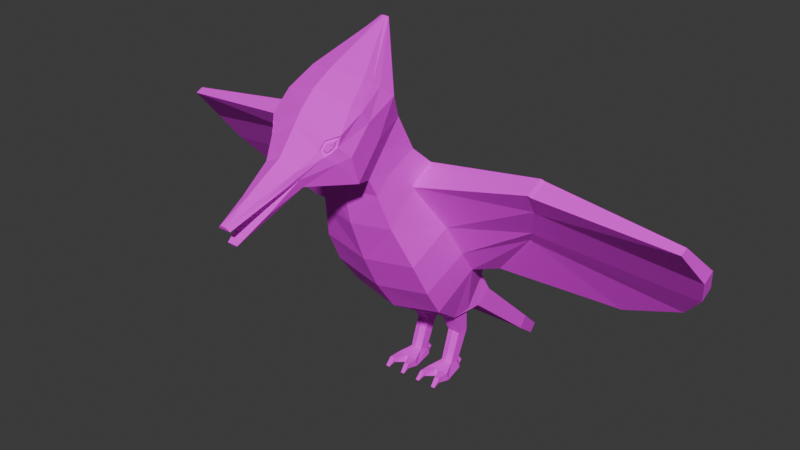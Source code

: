 # Source: woodpeckerAnimated.blend  (saved by Blender 4.2.66; exported with 4.5.12 LTS)
import bpy
from mathutils import Matrix  # noqa: F401  (used for matrix-valued properties, if any)

bpy.ops.wm.read_factory_settings(use_empty=True)
scene = bpy.context.scene
scene.name = 'Scene'

# ---- collections
col_collection = bpy.data.collections.new('Collection'); scene.collection.children.link(col_collection)

# ---- images (referenced by path relative to the original .blend; pixels are not part of the script)
import os
ASSET_DIR = os.environ.get("B2B_ASSET_DIR", "")  # directory of the original .blend (textures are referenced by path, not embedded)
HERE = os.path.dirname(os.path.abspath(__file__))  # packed textures are extracted next to this script under _unpacked/

def load_image(name, relpath, width, height, colorspace="sRGB"):
    """Load a texture the original file referenced (path relative to the .blend, or extracted next to this script)."""
    p = next((c for c in (os.path.join(HERE, relpath), os.path.join(ASSET_DIR, relpath)) if relpath and os.path.exists(c)), "")
    if p:
        img = bpy.data.images.load(p, check_existing=True)
        img.name = name
    else:  # same state as the original file: an image datablock whose file is absent (Cycles renders it pink)
        img = bpy.data.images.new(name, width, height)
        img.source = "FILE"
        img.filepath = "//" + (relpath or name)
    img.colorspace_settings.name = colorspace
    return img
img_woodpecker_base_color = load_image('Woodpecker Base Color', 'Woodpecker Base Color.png', 1024, 1024, 'sRGB')

# ---- materials (node trees are filled in below, after node groups)
mat_woodpecker = bpy.data.materials.new('Woodpecker')

# ---- material node trees
mat_woodpecker.use_nodes = True; mat_woodpecker.node_tree.nodes.clear()
_N = mat_woodpecker.node_tree.nodes; _L = mat_woodpecker.node_tree.links
n0 = _N.new('ShaderNodeBsdfPrincipled'); n0.name = 'Principled BSDF'; n0.location = (10, 300)
n0.inputs[2].default_value = 1.0
n1 = _N.new('ShaderNodeOutputMaterial'); n1.name = 'Material Output'; n1.location = (300, 300)
n2 = _N.new('ShaderNodeTexImage'); n2.name = 'Image Texture'; n2.location = (-280, 271)
n2.image = img_woodpecker_base_color
_L.new(n0.outputs[0], n1.inputs[0])
_L.new(n2.outputs[0], n0.inputs[0])
n1.is_active_output = True

# ---- world
world_world = bpy.data.worlds.new('World'); scene.world = world_world
world_world.use_nodes = True; world_world.node_tree.nodes.clear()
_N = world_world.node_tree.nodes; _L = world_world.node_tree.links
n0 = _N.new('ShaderNodeOutputWorld'); n0.name = 'World Output'; n0.location = (300, 300)
n1 = _N.new('ShaderNodeBackground'); n1.name = 'Background'; n1.location = (10, 300)
n1.inputs[0].default_value = (0.05088, 0.05088, 0.05088, 1.0)
_L.new(n1.outputs[0], n0.inputs[0])
n0.is_active_output = True
world_world.color = (0.05088, 0.05088, 0.05088)
world_world.sun_shadow_jitter_overblur = 0.0

# ---- meshes
me_cube_001 = bpy.data.meshes.new('Cube.001')
me_cube_001.from_pydata([(0.2695, 0.1234, 0.004124), (0.272, 0.3278, -0.06117), (0.5059, 0.1221, 0.007984), (0.5075, 0.3169, -0.05285), (0.6009, 0.4419, 1.326), (0.1786, 0.02084, 1.326), (0.3756, 0.08931, 0.01253), (0.1779, 0.4419, 1.326), (0.6005, 0.02052, 1.326), (0.6121, -0.1626, -0.04957), (0.4154, -0.1626, -0.04957), (0.5411, 0.3489, -0.2004), (0.6273, -0.1301, -0.2143), (0.2462, 0.3519, -0.2117), (0.348, -0.1626, -0.04957), (0.169, -0.1626, -0.04957), (0.1612, -0.1416, -0.2126), (0.3817, -0.156, -0.2124), (0.2599, 0.3327, 0.6087), (0.2613, 0.5886, 0.5831), (0.5165, 0.5889, 0.5813), (0.3805, 0.3131, 0.6271), (0.5172, 0.3326, 0.6087), (0.5115, -0.4201, -0.0408), (0.617, -0.4201, -0.0408), (0.1558, -0.4199, -0.0408), (0.2518, -0.4199, -0.0408), (0.1558, -0.4199, -0.1285), (0.617, -0.4201, -0.1285), (0.5115, -0.4201, -0.1285), (0.2518, -0.4199, -0.1285), (0.5327, -0.5624, -0.1799), (0.2289, -0.5623, -0.1799), (0.1508, -0.56, -0.1782), (0.6156, -0.5602, -0.1782), (0.3292, 0.364, -0.05269), (0.4379, 0.4244, -0.07773), (0.2651, 0.3681, -0.1393), (0.475, 0.4412, -0.1598), (0.2952, 0.4194, -0.175), (0.3925, 0.5326, -0.0951), (0.3225, 0.5302, -0.1415), (0.4493, 0.5354, -0.1376), (0.3863, 0.5809, -0.1401), (0.3431, 0.5808, -0.1757), (0.4306, 0.5808, -0.174), (-0.2695, 0.1234, 0.004124), (-0.2733, 0.3274, -0.06258), (-0.5075, 0.1234, 0.004124), (-0.6009, 0.4419, 1.326), (-0.18, 0.02081, 1.326), (-0.3983, 0.08664, 0.01094), (-0.1773, 0.4419, 1.326), (-0.5041, 0.3161, -0.05683), (-0.6121, -0.1626, -0.04957), (-0.4154, -0.1626, -0.04957), (-0.5999, 0.02667, 1.326), (-0.2578, 0.3584, -0.1376), (-0.5188, 0.3624, -0.1991), (-0.6194, -0.1415, -0.2127), (-0.2446, 0.3552, -0.2119), (-0.348, -0.1626, -0.04957), (-0.169, -0.1626, -0.04957), (-0.1612, -0.1416, -0.2126), (-0.3817, -0.156, -0.2124), (-0.26, 0.3326, 0.6088), (-0.2607, 0.5889, 0.5813), (-0.393, 0.3116, 0.6261), (-0.5161, 0.5882, 0.585), (-0.5167, 0.336, 0.6012), (-0.5115, -0.4201, -0.0408), (-0.617, -0.4201, -0.0408), (-0.1558, -0.4199, -0.0408), (-0.2518, -0.4199, -0.0408), (-0.1558, -0.4199, -0.1285), (-0.617, -0.4201, -0.1285), (-0.5115, -0.4201, -0.1285), (-0.2518, -0.4199, -0.1285), (-0.5302, -0.5625, -0.1799), (-0.2289, -0.5623, -0.1799), (-0.1514, -0.56, -0.1782), (-0.6156, -0.5602, -0.1782), (-0.3359, 0.4218, -0.07684), (-0.4443, 0.3625, -0.05719), (-0.3047, 0.4559, -0.1534), (-0.5109, 0.3716, -0.1372), (-0.3865, 0.5331, -0.09554), (-0.3225, 0.5302, -0.1415), (-0.4487, 0.5366, -0.137), (-0.3863, 0.5809, -0.1401), (-0.3431, 0.5808, -0.1757), (-0.4306, 0.5808, -0.174), (0.936, 0.6326, 2.677), (0.936, -0.1416, 4.018), (0.9905, -1.702, 3.129), (0.6781, -0.04551, 1.207), (0.5836, -2.359, 4.905), (0.7566, -2.791, 5.044), (0.5454, -2.396, 6.658), (0.7354, -3.153, 5.986), (0.04472, -1.231, 7.279), (1.0, -0.7781, 3.551), (1.0, 0.03118, 2.35), (0.309, -3.59, 5.145), (-2.98e-08, -2.966, 6.531), (0.3244, -3.749, 5.463), (-2.98e-08, 3.056, -0.5856), (0.1797, -4.263, 4.797), (0.6662, -2.84, 6.356), (0.1585, -4.436, 5.156), (0.05593, -4.826, 4.512), (1.058, -0.3719, 2.88), (0.6671, 1.091, 1.347), (0.6679, 0.7332, 1.126), (0.6671, 2.33, -0.1841), (0.7579, -2.305, 5.623), (0.5225, 2.986, -0.6724), (0.5836, -1.983, 5.351), (0.6067, -1.809, 4.884), (0.6671, 0.4046, 1.194), (0.7211, -1.392, 4.473), (1.045, -1.367, 2.47), (0.9905, -0.9422, 1.873), (0.6832, -0.8487, 4.75), (0.753, -2.0, 3.905), (0.6375, 0.8706, 1.751), (0.5834, -1.217, 5.095), (0.6215, -2.2, 4.569), (0.5836, -1.606, 5.798), (0.7507, -1.911, 6.278), (0.03436, -1.267, 7.309), (0.6671, 2.508, 0.03761), (0.5225, 3.126, -0.4988), (0.9884, 0.2675, 3.442), (-2.98e-08, -1.058, 1.699), (-2.98e-08, -0.1246, 4.189), (-2.98e-08, -0.7597, 4.756), (-2.98e-08, -0.1024, 1.083), (-2.98e-08, -1.261, 5.319), (-2.98e-08, -1.606, 5.798), (-2.98e-08, -1.816, 6.202), (-2.98e-08, -2.588, 6.746), (-2.98e-08, -1.231, 7.279), (-2.98e-08, 0.7338, 1.125), (-2.98e-08, 2.33, -0.1841), (-2.98e-08, 2.986, -0.6724), (-2.98e-08, -1.511, 2.335), (-2.98e-08, -1.867, 3.037), (-2.98e-08, 0.6848, 2.851), (-2.98e-08, -2.185, 3.864), (-2.98e-08, 1.004, 1.661), (-2.98e-08, -2.33, 4.572), (-2.98e-08, -2.415, 4.871), (-2.98e-08, -2.793, 5.043), (-2.98e-08, -3.264, 6.253), (-2.98e-08, -3.565, 5.079), (-2.98e-08, -3.767, 5.617), (-2.98e-08, -4.268, 4.79), (-2.98e-08, -4.447, 5.227), (-2.98e-08, -4.829, 4.509), (-2.98e-08, -5.006, 4.907), (-2.98e-08, 1.091, 1.347), (-2.98e-08, 2.508, 0.03761), (-2.98e-08, 3.126, -0.4988), (-2.98e-08, 0.3318, 3.548), (0.7975, -2.991, 5.58), (0.3358, -3.691, 5.308), (0.2199, -4.399, 5.07), (-2.98e-08, -4.982, 4.845), (-2.98e-08, -1.271, 7.312), (0.6691, -2.153, 6.482), (0.08432, -1.251, 7.295), (0.1277, -4.982, 4.845), (0.7975, -2.572, 6.033), (0.5104, -3.426, 5.743), (-2.98e-08, -3.032, 5.055), (0.6712, -3.198, 5.503), (0.7063, -3.199, 5.794), (0.3501, -3.715, 5.371), (0.1928, -4.412, 5.095), (-2.98e-08, -4.994, 4.875), (0.06607, -5.004, 4.904), (0.7652, -2.702, 6.232), (0.6146, -2.271, 6.568), (0.5825, -3.386, 5.648), (0.5447, -3.326, 5.903), (-2.98e-08, -2.916, 5.049), (-2.98e-08, -3.407, 6.07), (0.7324, -3.098, 5.541), (0.6425, -3.278, 5.703), (0.6564, -3.193, 5.788), (0.6784, -3.159, 5.933), (0.5339, -3.29, 5.87), (0.5079, -3.366, 5.749), (0.5625, -3.336, 5.677), (0.6081, -3.253, 5.719), (0.6578, -3.259, 5.786), (0.6756, -3.233, 5.883), (0.5888, -3.312, 5.845), (0.5732, -3.357, 5.773), (0.606, -3.339, 5.73), (2.287, 0.3807, 3.683), (2.26, -0.01662, 3.421), (2.722, -0.6794, 4.36), (2.795, -1.023, 4.809), (2.431, -0.2308, 3.698), (2.485, 0.1806, 4.009), (2.8, -0.6478, 4.978), (1.312, 0.7017, 2.46), (1.333, 0.4558, 2.313), (2.354, 0.3962, 3.654), (2.327, -0.001112, 3.391), (2.763, -0.2626, 4.619), (2.789, -0.6639, 4.33), (2.861, -1.007, 4.779), (2.497, -0.2153, 3.669), (2.867, -0.6323, 4.948), (3.707, 1.023, 2.269), (3.721, 0.8364, 2.165), (4.97, 0.8672, 2.827), (4.955, 0.6489, 2.682), (5.588, 0.06718, 3.963), (5.574, -0.1606, 3.818), (5.436, -0.8428, 4.56), (5.414, 0.2269, 3.257), (5.437, 0.4539, 3.428), (5.438, -0.6831, 4.633), (0.1038, -4.843, 4.542), (-2.98e-08, -4.847, 4.537), (0.2265, -4.317, 4.885), (-0.936, 0.6326, 2.677), (-0.936, -0.1416, 4.018), (-0.9905, -1.702, 3.129), (-0.6781, -0.04551, 1.207), (-0.5836, -2.359, 4.905), (-0.7566, -2.791, 5.044), (-0.5454, -2.396, 6.658), (-0.7354, -3.153, 5.986), (-0.04472, -1.231, 7.279), (-1.0, -0.7781, 3.551), (-1.0, 0.03118, 2.35), (-0.309, -3.59, 5.145), (-0.3244, -3.749, 5.463), (-0.1797, -4.263, 4.797), (-0.6662, -2.84, 6.356), (-0.1585, -4.436, 5.156), (-0.05593, -4.826, 4.512), (-1.058, -0.3719, 2.88), (-0.6671, 1.091, 1.347), (-0.6679, 0.7332, 1.126), (-0.6671, 2.33, -0.1841), (-0.7579, -2.305, 5.623), (-0.5225, 2.986, -0.6724), (-0.5836, -1.983, 5.351), (-0.6067, -1.809, 4.884), (-0.6671, 0.4046, 1.194), (-0.7211, -1.392, 4.473), (-1.045, -1.367, 2.47), (-0.9905, -0.9422, 1.873), (-0.6832, -0.8487, 4.75), (-0.753, -2.0, 3.905), (-0.6375, 0.8706, 1.751), (-0.5834, -1.217, 5.095), (-0.6215, -2.2, 4.569), (-0.5836, -1.606, 5.798), (-0.7507, -1.911, 6.278), (-0.03436, -1.267, 7.309), (-0.6671, 2.508, 0.03761), (-0.5225, 3.126, -0.4988), (-0.9884, 0.2675, 3.442), (-0.7975, -2.991, 5.58), (-0.3358, -3.691, 5.308), (-0.2199, -4.399, 5.07), (-0.6691, -2.153, 6.482), (-0.08432, -1.251, 7.295), (-0.1277, -4.982, 4.845), (-0.7975, -2.572, 6.033), (-0.5104, -3.426, 5.743), (-0.6712, -3.198, 5.503), (-0.7063, -3.199, 5.794), (-0.3501, -3.715, 5.371), (-0.1928, -4.412, 5.095), (-0.06607, -5.004, 4.904), (-0.7652, -2.702, 6.232), (-0.6146, -2.271, 6.568), (-0.5825, -3.386, 5.648), (-0.5447, -3.326, 5.903), (-0.7324, -3.098, 5.541), (-0.6425, -3.278, 5.703), (-0.6564, -3.193, 5.788), (-0.6784, -3.159, 5.933), (-0.5339, -3.29, 5.87), (-0.5079, -3.366, 5.749), (-0.5625, -3.336, 5.677), (-0.6081, -3.253, 5.719), (-0.6578, -3.259, 5.786), (-0.6756, -3.233, 5.883), (-0.5888, -3.312, 5.845), (-0.5732, -3.357, 5.773), (-0.606, -3.339, 5.73), (-2.287, 0.3807, 3.683), (-2.26, -0.01662, 3.421), (-2.722, -0.6794, 4.36), (-2.795, -1.023, 4.809), (-2.431, -0.2308, 3.698), (-2.485, 0.1806, 4.009), (-2.8, -0.6478, 4.978), (-1.312, 0.7017, 2.46), (-1.333, 0.4558, 2.313), (-2.354, 0.3962, 3.654), (-2.327, -0.001112, 3.391), (-2.763, -0.2626, 4.619), (-2.789, -0.6639, 4.33), (-2.861, -1.007, 4.779), (-2.497, -0.2153, 3.669), (-2.867, -0.6323, 4.948), (-3.707, 1.023, 2.269), (-3.721, 0.8364, 2.165), (-4.97, 0.8672, 2.827), (-4.955, 0.6489, 2.682), (-5.588, 0.06718, 3.963), (-5.574, -0.1606, 3.818), (-5.436, -0.8428, 4.56), (-5.414, 0.2269, 3.257), (-5.437, 0.4539, 3.428), (-5.438, -0.6831, 4.633), (-0.1038, -4.843, 4.542), (-0.2265, -4.317, 4.885)], [], [(18, 7, 19), (7, 20, 19), (5, 18, 21), (37, 39, 13), (13, 12, 17), (22, 8, 21), (2, 11, 3), (1, 16, 0), (7, 8, 4), (4, 22, 20), (13, 38, 11), (1, 37, 13), (2, 12, 11), (14, 17, 10), (14, 30, 17), (9, 23, 24), (16, 15, 0), (6, 15, 14), (6, 9, 2), (18, 1, 0), (3, 22, 2), (19, 35, 1), (2, 21, 6), (21, 0, 6), (35, 20, 3), (27, 32, 33), (10, 29, 23), (15, 27, 25), (16, 30, 27), (12, 29, 17), (9, 28, 12), (15, 26, 14), (24, 31, 34), (26, 32, 30), (28, 31, 29), (24, 34, 28), (25, 32, 26), (39, 42, 38), (36, 40, 35), (35, 41, 37), (37, 41, 39), (11, 36, 3), (42, 43, 40), (41, 45, 42), (36, 42, 40), (45, 44, 43), (41, 43, 44), (65, 50, 67), (84, 57, 60), (50, 52, 56), (63, 47, 46), (56, 52, 49), (69, 49, 68), (65, 52, 50), (57, 82, 47), (53, 59, 48), (64, 61, 55), (77, 61, 64), (54, 70, 55), (62, 63, 46), (59, 54, 48), (51, 62, 46), (54, 51, 48), (47, 65, 46), (53, 69, 68), (83, 66, 47), (48, 67, 69), (46, 67, 51), (70, 78, 76), (74, 79, 77), (55, 76, 64), (62, 74, 63), (63, 77, 64), (76, 59, 64), (75, 54, 59), (73, 62, 61), (72, 80, 74), (71, 78, 70), (79, 73, 77), (78, 75, 76), (81, 71, 75), (79, 72, 73), (86, 83, 82), (85, 88, 58), (87, 82, 84), (83, 85, 53), (82, 83, 47), (89, 88, 86), (91, 87, 88), (83, 88, 85), (58, 87, 84), (90, 91, 89), (87, 89, 86), (7, 4, 20), (7, 5, 8), (8, 5, 21), (1, 13, 16), (4, 8, 22), (18, 5, 7), (11, 12, 13), (13, 39, 38), (35, 3, 36), (37, 1, 35), (13, 17, 16), (14, 26, 30), (9, 10, 23), (6, 14, 10), (12, 2, 9), (6, 0, 15), (6, 10, 9), (3, 20, 22), (2, 22, 21), (21, 18, 0), (35, 19, 20), (18, 19, 1), (23, 29, 31), (27, 30, 32), (10, 17, 29), (15, 16, 27), (16, 17, 30), (12, 28, 29), (9, 24, 28), (15, 25, 26), (25, 27, 33), (24, 23, 31), (28, 34, 31), (25, 33, 32), (39, 41, 42), (35, 40, 41), (11, 38, 36), (42, 45, 43), (41, 44, 45), (36, 38, 42), (41, 40, 43), (65, 66, 52), (68, 49, 52), (60, 64, 59), (69, 67, 56), (66, 68, 52), (85, 58, 53), (67, 50, 56), (63, 60, 47), (69, 56, 49), (60, 59, 58), (47, 60, 57), (57, 84, 82), (63, 64, 60), (53, 58, 59), (77, 73, 61), (54, 71, 70), (55, 61, 51), (51, 61, 62), (54, 55, 51), (83, 68, 66), (48, 51, 67), (46, 65, 67), (53, 48, 69), (83, 53, 68), (47, 66, 65), (74, 80, 79), (55, 70, 76), (62, 72, 74), (63, 74, 77), (76, 75, 59), (75, 71, 54), (73, 72, 62), (71, 81, 78), (78, 81, 75), (79, 80, 72), (88, 87, 58), (87, 86, 82), (60, 58, 84), (89, 91, 88), (91, 90, 87), (83, 86, 88), (87, 90, 89), (101, 205, 203), (120, 126, 118), (201, 208, 92), (102, 95, 119), (126, 117, 118), (128, 115, 117), (182, 98, 108), (108, 154, 99), (129, 171, 170), (101, 124, 94), (184, 105, 178), (125, 113, 112), (121, 101, 94), (105, 179, 178), (109, 181, 179), (118, 96, 127), (182, 99, 177), (113, 114, 131), (131, 116, 132), (106, 116, 145), (123, 204, 207), (122, 146, 134), (163, 132, 106), (112, 162, 161), (162, 132, 163), (150, 112, 161), (157, 110, 159), (180, 181, 160), (155, 107, 157), (141, 130, 169), (175, 103, 155), (96, 153, 152), (149, 127, 151), (151, 96, 152), (148, 125, 150), (147, 124, 149), (146, 94, 147), (120, 127, 124), (96, 115, 97), (102, 125, 92), (122, 111, 121), (148, 133, 92), (144, 116, 114), (143, 114, 113), (95, 143, 113), (158, 181, 109), (174, 156, 105), (105, 158, 109), (140, 100, 129), (108, 141, 104), (128, 140, 129), (138, 128, 126), (136, 126, 123), (134, 95, 122), (135, 123, 93), (164, 93, 133), (100, 169, 171), (110, 228, 159), (115, 165, 97), (107, 227, 110), (103, 229, 107), (176, 103, 97), (183, 171, 130), (129, 173, 115), (185, 187, 174), (186, 97, 175), (190, 197, 196), (189, 176, 188), (169, 130, 171), (168, 181, 180), (173, 177, 165), (179, 172, 167), (178, 167, 166), (184, 166, 176), (170, 182, 173), (177, 188, 165), (185, 191, 99), (153, 97, 186), (154, 185, 99), (189, 190, 195), (174, 194, 193), (177, 191, 190), (185, 193, 192), (189, 194, 184), (199, 200, 196), (192, 197, 191), (194, 199, 193), (195, 200, 194), (192, 199, 198), (205, 213, 203), (203, 214, 204), (120, 203, 204), (93, 206, 133), (111, 202, 205), (133, 201, 92), (123, 212, 93), (213, 224, 222), (212, 226, 221), (208, 218, 209), (213, 223, 214), (207, 214, 216), (202, 215, 205), (202, 209, 211), (92, 209, 102), (201, 206, 210), (217, 220, 218), (225, 222, 224), (222, 226, 223), (219, 224, 220), (210, 217, 208), (214, 226, 216), (215, 220, 224), (211, 218, 220), (206, 219, 210), (212, 225, 206), (239, 304, 247), (256, 262, 259), (307, 300, 230), (255, 249, 233), (240, 233, 258), (253, 262, 254), (251, 264, 253), (283, 236, 284), (154, 244, 237), (274, 265, 273), (260, 239, 232), (285, 242, 277), (261, 249, 255), (257, 239, 247), (281, 242, 280), (282, 245, 281), (234, 254, 263), (237, 283, 279), (267, 252, 250), (252, 106, 145), (259, 303, 256), (146, 258, 134), (268, 163, 106), (162, 248, 161), (162, 268, 267), (150, 248, 261), (157, 246, 243), (155, 243, 241), (141, 266, 236), (175, 241, 235), (153, 234, 152), (149, 263, 260), (151, 234, 263), (148, 261, 230), (147, 260, 232), (146, 232, 257), (263, 256, 260), (234, 251, 253), (261, 240, 230), (258, 247, 240), (248, 267, 249), (269, 148, 230), (252, 144, 250), (250, 143, 249), (233, 143, 137), (282, 158, 245), (277, 156, 187), (242, 158, 156), (238, 140, 265), (244, 141, 236), (264, 140, 139), (264, 138, 262), (262, 136, 259), (233, 134, 258), (259, 135, 231), (231, 164, 269), (238, 169, 142), (228, 246, 159), (270, 251, 235), (243, 326, 327), (241, 327, 271), (241, 278, 235), (284, 274, 273), (276, 265, 251), (289, 296, 290), (278, 288, 287), (236, 266, 284), (266, 169, 274), (168, 282, 275), (279, 276, 270), (275, 281, 272), (272, 280, 271), (271, 285, 278), (283, 273, 276), (287, 279, 270), (290, 286, 237), (286, 154, 237), (288, 289, 279), (277, 293, 285), (279, 290, 237), (286, 292, 277), (293, 288, 285), (298, 297, 295), (296, 291, 290), (298, 293, 292), (294, 295, 289), (299, 294, 293), (291, 298, 292), (312, 304, 302), (311, 315, 306), (313, 302, 303), (256, 302, 239), (305, 231, 269), (247, 301, 240), (300, 269, 230), (311, 259, 231), (312, 323, 314), (311, 325, 315), (317, 307, 308), (322, 312, 313), (306, 313, 303), (314, 301, 304), (301, 308, 240), (308, 230, 240), (319, 316, 317), (321, 324, 323), (321, 325, 320), (323, 318, 319), (316, 309, 307), (325, 313, 315), (314, 319, 310), (310, 317, 308), (318, 305, 309), (324, 311, 305), (101, 111, 205), (120, 123, 126), (201, 210, 208), (119, 95, 113), (102, 122, 95), (126, 128, 117), (128, 129, 115), (182, 183, 98), (108, 104, 154), (129, 100, 171), (101, 120, 124), (184, 174, 105), (125, 119, 113), (121, 111, 101), (105, 109, 179), (118, 117, 96), (182, 108, 99), (131, 114, 116), (106, 132, 116), (123, 120, 204), (122, 121, 146), (112, 131, 162), (162, 131, 132), (150, 125, 112), (157, 107, 110), (155, 103, 107), (141, 98, 130), (175, 97, 103), (96, 97, 153), (149, 124, 127), (151, 127, 96), (148, 92, 125), (147, 94, 124), (146, 121, 94), (120, 118, 127), (96, 117, 115), (102, 119, 125), (122, 102, 111), (112, 113, 131), (148, 164, 133), (144, 145, 116), (143, 144, 114), (95, 137, 143), (158, 160, 181), (174, 187, 156), (105, 156, 158), (140, 142, 100), (108, 98, 141), (128, 139, 140), (138, 139, 128), (136, 138, 126), (134, 137, 95), (135, 136, 123), (164, 135, 93), (100, 142, 169), (110, 227, 228), (115, 173, 165), (107, 229, 227), (103, 166, 229), (176, 166, 103), (183, 170, 171), (129, 170, 173), (188, 176, 97), (190, 191, 197), (189, 184, 176), (98, 183, 130), (168, 172, 181), (173, 182, 177), (179, 181, 172), (178, 179, 167), (184, 178, 166), (170, 183, 182), (177, 189, 188), (185, 192, 191), (154, 187, 185), (165, 188, 97), (189, 177, 190), (174, 184, 194), (177, 99, 191), (185, 174, 193), (189, 195, 194), (196, 197, 198), (198, 199, 196), (192, 198, 197), (194, 200, 199), (195, 190, 196), (195, 196, 200), (192, 193, 199), (205, 215, 213), (212, 207, 216), (203, 213, 214), (120, 101, 203), (93, 212, 206), (111, 102, 202), (133, 206, 201), (123, 207, 212), (213, 215, 224), (212, 216, 226), (208, 217, 218), (213, 222, 223), (207, 204, 214), (202, 211, 215), (202, 102, 209), (92, 208, 209), (217, 219, 220), (225, 221, 222), (222, 221, 226), (219, 225, 224), (210, 219, 217), (214, 223, 226), (215, 211, 220), (211, 209, 218), (206, 225, 219), (212, 221, 225), (239, 302, 304), (256, 254, 262), (307, 309, 300), (240, 255, 233), (253, 264, 262), (251, 265, 264), (283, 244, 236), (154, 104, 244), (274, 238, 265), (260, 256, 239), (285, 280, 242), (261, 248, 249), (257, 232, 239), (281, 245, 242), (234, 253, 254), (237, 244, 283), (249, 267, 250), (267, 268, 252), (252, 268, 106), (259, 306, 303), (146, 257, 258), (162, 267, 248), (162, 163, 268), (150, 161, 248), (157, 159, 246), (180, 160, 282), (155, 157, 243), (141, 169, 266), (175, 155, 241), (153, 235, 234), (149, 151, 263), (151, 152, 234), (148, 150, 261), (147, 149, 260), (146, 147, 232), (263, 254, 256), (234, 235, 251), (261, 255, 240), (258, 257, 247), (269, 164, 148), (252, 145, 144), (250, 144, 143), (233, 249, 143), (282, 160, 158), (277, 242, 156), (242, 245, 158), (238, 142, 140), (244, 104, 141), (264, 265, 140), (264, 139, 138), (262, 138, 136), (233, 137, 134), (259, 136, 135), (231, 135, 164), (238, 274, 169), (228, 326, 246), (270, 276, 251), (243, 246, 326), (241, 243, 327), (241, 271, 278), (284, 266, 274), (276, 273, 265), (235, 278, 287), (286, 277, 187), (186, 175, 235), (289, 295, 296), (278, 285, 288), (168, 180, 282), (279, 283, 276), (275, 282, 281), (272, 281, 280), (271, 280, 285), (283, 284, 273), (287, 288, 279), (290, 291, 286), (153, 186, 235), (286, 187, 154), (235, 287, 270), (288, 294, 289), (277, 292, 293), (279, 289, 290), (286, 291, 292), (293, 294, 288), (296, 295, 297), (295, 299, 298), (296, 297, 291), (298, 299, 293), (299, 295, 294), (291, 297, 298), (312, 314, 304), (313, 312, 302), (256, 303, 302), (305, 311, 231), (247, 304, 301), (300, 305, 269), (311, 306, 259), (312, 321, 323), (311, 320, 325), (317, 316, 307), (322, 321, 312), (306, 315, 313), (314, 310, 301), (301, 310, 308), (308, 307, 230), (300, 309, 305), (319, 318, 316), (321, 320, 324), (321, 322, 325), (323, 324, 318), (316, 318, 309), (325, 322, 313), (314, 323, 319), (310, 319, 317), (318, 324, 305), (324, 320, 311), (227, 229, 327, 326), (229, 166, 271, 327), (172, 275, 272, 167), (167, 272, 271, 166)])
_uv = me_cube_001.uv_layers.new(name='UVMap')
_uv.uv.foreach_set('vector', [0.8333, 0.7593, 0.8362, 0.7186, 0.8478, 0.7595, 0.6198, 0.7923, 0.6391, 0.8319, 0.6247, 0.8318, 0.5437, 0.7923, 0.5391, 0.8359, 0.5323, 0.8344, 0.8388, 0.8012, 0.8418, 0.8029, 0.8383, 0.8054, 0.551, 0.8027, 0.57, 0.8296, 0.556, 0.8296, 0.5245, 0.8359, 0.5199, 0.7923, 0.5323, 0.8344, 0.2822, 0.7562, 0.2685, 0.767, 0.271, 0.7588, 0.8361, 0.797, 0.8108, 0.8081, 0.8243, 0.7943, 0.4907, 0.8021, 0.4708, 0.7782, 0.4907, 0.7782, 0.2698, 0.6806, 0.2729, 0.7215, 0.2584, 0.7219, 0.551, 0.8027, 0.5644, 0.7982, 0.5676, 0.8042, 0.8361, 0.797, 0.8388, 0.8012, 0.8383, 0.8054, 0.2822, 0.7562, 0.2953, 0.7699, 0.2685, 0.767, 0.3327, 0.7577, 0.3308, 0.7656, 0.3289, 0.7577, 0.381, 0.817, 0.3866, 0.8027, 0.3902, 0.8182, 0.7357, 0.8262, 0.7413, 0.8381, 0.7354, 0.838, 0.8108, 0.8081, 0.8088, 0.799, 0.8243, 0.7943, 0.7492, 0.8125, 0.7608, 0.8264, 0.7507, 0.8263, 0.7492, 0.8125, 0.7357, 0.8262, 0.7419, 0.811, 0.8333, 0.7593, 0.8361, 0.797, 0.8243, 0.7943, 0.271, 0.7588, 0.2729, 0.7215, 0.2822, 0.7562, 0.6437, 0.7923, 0.6478, 0.8184, 0.6446, 0.8205, 0.7419, 0.811, 0.7491, 0.7827, 0.7492, 0.8125, 0.7491, 0.7827, 0.7552, 0.8112, 0.7492, 0.8125, 0.6478, 0.8184, 0.6581, 0.7923, 0.6579, 0.8208, 0.4873, 0.7313, 0.4917, 0.7397, 0.4873, 0.7397, 0.3289, 0.7619, 0.3233, 0.7475, 0.3282, 0.7471, 0.8088, 0.799, 0.7947, 0.8047, 0.7943, 0.7998, 0.3589, 0.8075, 0.3535, 0.7951, 0.3589, 0.795, 0.4028, 0.8088, 0.3902, 0.8015, 0.4028, 0.7949, 0.2978, 0.7608, 0.312, 0.7663, 0.2953, 0.7699, 0.7608, 0.8264, 0.756, 0.8382, 0.7507, 0.8263, 0.7354, 0.838, 0.74, 0.8491, 0.7354, 0.8489, 0.3817, 0.8023, 0.3902, 0.7949, 0.3866, 0.8027, 0.4933, 0.6166, 0.4888, 0.6253, 0.4873, 0.6168, 0.3124, 0.7614, 0.3197, 0.7697, 0.312, 0.7663, 0.7614, 0.8382, 0.7572, 0.8493, 0.756, 0.8382, 0.5541, 0.7987, 0.5634, 0.7927, 0.5644, 0.7982, 0.3225, 0.8033, 0.3201, 0.8076, 0.3162, 0.8005, 0.838, 0.7962, 0.8478, 0.8004, 0.8388, 0.8012, 0.8388, 0.8012, 0.8478, 0.8004, 0.8418, 0.8029, 0.2685, 0.767, 0.2649, 0.7597, 0.271, 0.7588, 0.3234, 0.8095, 0.3199, 0.8112, 0.3201, 0.8076, 0.3307, 0.7699, 0.3338, 0.776, 0.3307, 0.7771, 0.3225, 0.8033, 0.3234, 0.8095, 0.3201, 0.8076, 0.3225, 0.8127, 0.3175, 0.813, 0.3199, 0.8112, 0.3162, 0.8099, 0.3199, 0.8112, 0.3175, 0.813, 0.7664, 0.8259, 0.7616, 0.7823, 0.7739, 0.8243, 0.414, 0.8374, 0.4195, 0.837, 0.4193, 0.8412, 0.4708, 0.7544, 0.4907, 0.7542, 0.4711, 0.7781, 0.4471, 0.8436, 0.4216, 0.8329, 0.4334, 0.8301, 0.4711, 0.7781, 0.4907, 0.7542, 0.4907, 0.7782, 0.8339, 0.6705, 0.837, 0.6294, 0.8482, 0.6703, 0.4244, 0.7951, 0.4215, 0.7542, 0.4452, 0.7562, 0.4195, 0.837, 0.4163, 0.8333, 0.4216, 0.8329, 0.8356, 0.7076, 0.8108, 0.7186, 0.8245, 0.705, 0.3289, 0.7577, 0.3289, 0.7496, 0.3326, 0.7505, 0.6617, 0.8001, 0.6673, 0.8145, 0.6581, 0.8158, 0.5195, 0.8361, 0.5139, 0.848, 0.5084, 0.8362, 0.4491, 0.8345, 0.4471, 0.8436, 0.4334, 0.8301, 0.8108, 0.7186, 0.8089, 0.7095, 0.8245, 0.705, 0.5073, 0.8226, 0.4945, 0.8363, 0.5, 0.8211, 0.5195, 0.8361, 0.5073, 0.8226, 0.5135, 0.821, 0.4216, 0.8329, 0.4244, 0.7951, 0.4334, 0.8301, 0.8356, 0.7076, 0.8339, 0.6705, 0.8482, 0.6703, 0.3207, 0.7961, 0.3307, 0.7699, 0.3303, 0.798, 0.5135, 0.821, 0.5068, 0.7928, 0.5138, 0.7923, 0.5, 0.8211, 0.5068, 0.7928, 0.5073, 0.8226, 0.3725, 0.8023, 0.381, 0.7949, 0.3775, 0.8027, 0.4927, 0.7399, 0.4884, 0.7483, 0.4873, 0.7397, 0.3719, 0.817, 0.3775, 0.8027, 0.381, 0.8182, 0.4491, 0.8345, 0.4632, 0.8402, 0.4471, 0.8436, 0.3589, 0.8075, 0.3645, 0.7952, 0.3714, 0.8075, 0.3463, 0.8018, 0.3339, 0.8084, 0.3339, 0.795, 0.7948, 0.7151, 0.8089, 0.7095, 0.8108, 0.7186, 0.4992, 0.8481, 0.4945, 0.8363, 0.5046, 0.8362, 0.4636, 0.8353, 0.4708, 0.8437, 0.4632, 0.8402, 0.5199, 0.848, 0.515, 0.8591, 0.5139, 0.848, 0.6581, 0.7923, 0.6666, 0.7997, 0.6617, 0.8001, 0.4922, 0.7311, 0.4873, 0.7226, 0.4933, 0.7226, 0.7871, 0.7185, 0.7944, 0.7102, 0.7948, 0.7151, 0.498, 0.8592, 0.4938, 0.8482, 0.4992, 0.8481, 0.3297, 0.8056, 0.3263, 0.7985, 0.3325, 0.8011, 0.8391, 0.7119, 0.8482, 0.711, 0.8389, 0.7154, 0.4099, 0.8364, 0.4163, 0.8333, 0.414, 0.8374, 0.491, 0.7483, 0.4892, 0.7535, 0.4873, 0.7483, 0.3289, 0.7454, 0.3322, 0.7397, 0.3322, 0.7496, 0.3298, 0.8092, 0.3263, 0.8078, 0.3297, 0.8056, 0.3338, 0.7781, 0.3307, 0.7842, 0.3307, 0.7771, 0.8381, 0.7072, 0.8482, 0.711, 0.8391, 0.7119, 0.5743, 0.803, 0.5848, 0.7924, 0.586, 0.7964, 0.3323, 0.8108, 0.3274, 0.8109, 0.3298, 0.8092, 0.3334, 0.8075, 0.3298, 0.8092, 0.3297, 0.8056, 0.6198, 0.7923, 0.6437, 0.7923, 0.6391, 0.8319, 0.4907, 0.8021, 0.4709, 0.802, 0.4708, 0.7782, 0.5199, 0.7923, 0.5437, 0.7923, 0.5323, 0.8344, 0.8361, 0.797, 0.8383, 0.8054, 0.8108, 0.8081, 0.2698, 0.6806, 0.2935, 0.6825, 0.2729, 0.7215, 0.8333, 0.7593, 0.8125, 0.7207, 0.8362, 0.7186, 0.5676, 0.8042, 0.57, 0.8296, 0.551, 0.8027, 0.551, 0.8027, 0.5541, 0.7987, 0.5644, 0.7982, 0.3162, 0.8005, 0.3263, 0.7985, 0.3225, 0.8033, 0.4035, 0.7998, 0.4028, 0.7949, 0.4061, 0.7949, 0.551, 0.8027, 0.556, 0.8296, 0.5437, 0.8277, 0.381, 0.817, 0.3817, 0.8023, 0.3866, 0.8027, 0.7357, 0.8262, 0.7469, 0.8263, 0.7413, 0.8381, 0.7492, 0.8125, 0.7507, 0.8263, 0.7469, 0.8263, 0.2953, 0.7699, 0.2822, 0.7562, 0.2978, 0.7608, 0.7492, 0.8125, 0.7552, 0.8112, 0.7608, 0.8264, 0.7492, 0.8125, 0.7469, 0.8263, 0.7357, 0.8262, 0.271, 0.7588, 0.2584, 0.7219, 0.2729, 0.7215, 0.7419, 0.811, 0.7414, 0.7823, 0.7491, 0.7827, 0.7491, 0.7827, 0.756, 0.7825, 0.7552, 0.8112, 0.6478, 0.8184, 0.6437, 0.7923, 0.6581, 0.7923, 0.8333, 0.7593, 0.8478, 0.7595, 0.8361, 0.797, 0.3282, 0.7471, 0.3233, 0.7475, 0.3197, 0.7397, 0.4873, 0.7313, 0.4927, 0.7311, 0.4917, 0.7397, 0.3289, 0.7619, 0.3197, 0.7632, 0.3233, 0.7475, 0.8088, 0.799, 0.8108, 0.8081, 0.7947, 0.8047, 0.3589, 0.8075, 0.3465, 0.8073, 0.3535, 0.7951, 0.4935, 0.6035, 0.4933, 0.6166, 0.4873, 0.6168, 0.2978, 0.7608, 0.3124, 0.7614, 0.312, 0.7663, 0.7608, 0.8264, 0.7614, 0.8382, 0.756, 0.8382, 0.7943, 0.7998, 0.7947, 0.8047, 0.7871, 0.8082, 0.7354, 0.838, 0.7413, 0.8381, 0.74, 0.8491, 0.4933, 0.6166, 0.4935, 0.6249, 0.4888, 0.6253, 0.7614, 0.8382, 0.7616, 0.8491, 0.7572, 0.8493, 0.5541, 0.7987, 0.5563, 0.7923, 0.5634, 0.7927, 0.3162, 0.8005, 0.3201, 0.8076, 0.3162, 0.8099, 0.2685, 0.767, 0.2636, 0.7643, 0.2649, 0.7597, 0.3234, 0.8095, 0.3225, 0.8127, 0.3199, 0.8112, 0.3307, 0.7699, 0.3339, 0.771, 0.3338, 0.776, 0.2649, 0.7597, 0.2636, 0.7643, 0.2584, 0.7626, 0.3162, 0.8099, 0.3201, 0.8076, 0.3199, 0.8112, 0.4244, 0.7951, 0.4099, 0.7954, 0.4215, 0.7542, 0.6008, 0.8317, 0.5958, 0.7923, 0.6198, 0.7923, 0.5898, 0.8028, 0.5834, 0.8297, 0.57, 0.8297, 0.7809, 0.8262, 0.7739, 0.8243, 0.7854, 0.7823, 0.6152, 0.8319, 0.6008, 0.8317, 0.6198, 0.7923, 0.8391, 0.7119, 0.8389, 0.7154, 0.8356, 0.7076, 0.7739, 0.8243, 0.7616, 0.7823, 0.7854, 0.7823, 0.4471, 0.8436, 0.4193, 0.8412, 0.4216, 0.8329, 0.8339, 0.6705, 0.8137, 0.6312, 0.837, 0.6294, 0.5898, 0.8028, 0.57, 0.8297, 0.5743, 0.803, 0.4216, 0.8329, 0.4193, 0.8412, 0.4195, 0.837, 0.4195, 0.837, 0.414, 0.8374, 0.4163, 0.8333, 0.5958, 0.8282, 0.5834, 0.8297, 0.5898, 0.8028, 0.8356, 0.7076, 0.8389, 0.7154, 0.8108, 0.7186, 0.6617, 0.8001, 0.6666, 0.7997, 0.6673, 0.8145, 0.5195, 0.8361, 0.5199, 0.848, 0.5139, 0.848, 0.5084, 0.8362, 0.5046, 0.8362, 0.5073, 0.8226, 0.5073, 0.8226, 0.5046, 0.8362, 0.4945, 0.8363, 0.5195, 0.8361, 0.5084, 0.8362, 0.5073, 0.8226, 0.3207, 0.7961, 0.3162, 0.7699, 0.3307, 0.7699, 0.5135, 0.821, 0.5073, 0.8226, 0.5068, 0.7928, 0.5, 0.8211, 0.4993, 0.7924, 0.5068, 0.7928, 0.8356, 0.7076, 0.8245, 0.705, 0.8339, 0.6705, 0.3207, 0.7961, 0.3173, 0.7985, 0.3162, 0.7699, 0.4216, 0.8329, 0.4099, 0.7954, 0.4244, 0.7951, 0.4927, 0.7399, 0.4927, 0.7482, 0.4884, 0.7483, 0.3719, 0.817, 0.3725, 0.8023, 0.3775, 0.8027, 0.4491, 0.8345, 0.4636, 0.8353, 0.4632, 0.8402, 0.3589, 0.8075, 0.359, 0.795, 0.3645, 0.7952, 0.3463, 0.8018, 0.3465, 0.8078, 0.3339, 0.8084, 0.7948, 0.7151, 0.7944, 0.7102, 0.8089, 0.7095, 0.4992, 0.8481, 0.4938, 0.8482, 0.4945, 0.8363, 0.5199, 0.848, 0.5199, 0.8589, 0.515, 0.8591, 0.4922, 0.7311, 0.4874, 0.731, 0.4873, 0.7226, 0.498, 0.8592, 0.4936, 0.8591, 0.4938, 0.8482, 0.5777, 0.7923, 0.5848, 0.7924, 0.5743, 0.803, 0.3334, 0.8075, 0.3297, 0.8056, 0.3325, 0.8011, 0.5898, 0.8028, 0.5743, 0.803, 0.586, 0.7964, 0.3298, 0.8092, 0.3274, 0.8109, 0.3263, 0.8078, 0.3338, 0.7781, 0.3339, 0.783, 0.3307, 0.7842, 0.3263, 0.7985, 0.3297, 0.8056, 0.3263, 0.8078, 0.3334, 0.8075, 0.3323, 0.8108, 0.3298, 0.8092, 0.07825, 0.5486, 0.07887, 0.63, 0.03213, 0.6411, 0.8313, 0.137, 0.8056, 0.1111, 0.8406, 0.1051, 0.3162, 0.376, 0.2293, 0.3807, 0.2242, 0.3565, 0.8198, 0.2813, 0.8556, 0.3351, 0.8338, 0.3482, 0.8056, 0.1111, 0.8362, 0.07722, 0.8406, 0.1051, 0.8053, 0.06565, 0.8444, 0.0551, 0.8362, 0.07722, 0.847, 0.0141, 0.8204, 0.00135, 0.8505, 0.004071, 0.1849, 0.6192, 0.2165, 0.6501, 0.1753, 0.6441, 0.8068, 0.03373, 0.7468, 0.001171, 0.8132, 0.01686, 0.8263, 0.1997, 0.877, 0.1482, 0.8836, 0.1949, 0.8971, 0.0237, 0.9204, 0.02251, 0.9212, 0.02802, 0.7954, 0.3336, 0.8195, 0.3607, 0.7957, 0.3597, 0.8853, 0.2367, 0.8263, 0.1997, 0.8836, 0.1949, 0.9204, 0.02251, 0.9634, 0.02211, 0.9212, 0.02802, 0.9629, 0.01842, 0.998, 0.01501, 0.9634, 0.02211, 0.8406, 0.1051, 0.8671, 0.08878, 0.8686, 0.1098, 0.847, 0.0141, 0.8761, 0.01372, 0.8837, 0.02185, 0.8195, 0.3607, 0.7772, 0.4694, 0.7622, 0.4634, 0.7622, 0.4634, 0.7585, 0.5115, 0.7468, 0.5068, 0.3253, 0.7102, 0.3197, 0.7397, 0.3197, 0.7102, 0.4062, 0.7934, 0.3871, 0.6754, 0.4099, 0.6727, 0.6721, 0.7191, 0.728, 0.6795, 0.728, 0.7236, 0.3308, 0.7102, 0.3308, 0.7397, 0.3253, 0.7102, 0.1571, 0.397, 0.05298, 0.4399, 0.1318, 0.369, 0.05298, 0.4399, 0.0396, 0.4917, 0.0198, 0.4698, 0.1447, 0.3573, 0.1571, 0.397, 0.1318, 0.369, 0.8297, 0.594, 0.8328, 0.6292, 0.8297, 0.6294, 0.4892, 0.7154, 0.4875, 0.7191, 0.4873, 0.7154, 0.8297, 0.551, 0.8398, 0.5936, 0.8297, 0.594, 0.2269, 0.6041, 0.2425, 0.5258, 0.2444, 0.5263, 0.8298, 0.524, 0.8471, 0.5508, 0.8297, 0.551, 0.695, 0.5318, 0.7279, 0.5118, 0.728, 0.5316, 0.7279, 0.5864, 0.6929, 0.5526, 0.7279, 0.5484, 0.7279, 0.5484, 0.695, 0.5318, 0.728, 0.5316, 0.1935, 0.3129, 0.1752, 0.3784, 0.1447, 0.3573, 0.7279, 0.6353, 0.6854, 0.5902, 0.7279, 0.5864, 0.728, 0.6795, 0.672, 0.6362, 0.7279, 0.6353, 0.8313, 0.137, 0.8686, 0.1098, 0.877, 0.1482, 0.8671, 0.08878, 0.8444, 0.0551, 0.8843, 0.07017, 0.8198, 0.2813, 0.7954, 0.3336, 0.7812, 0.2817, 0.881, 0.2778, 0.8249, 0.2441, 0.8853, 0.2367, 0.1935, 0.3129, 0.2613, 0.3269, 0.2242, 0.3565, 0.2962, 0.6372, 0.2667, 0.6806, 0.2585, 0.6371, 0.2961, 0.5259, 0.2585, 0.6371, 0.2584, 0.5258, 0.1811, 0.8487, 0.2196, 0.8106, 0.2195, 0.8484, 0.1973, 0.7358, 0.1857, 0.7704, 0.1882, 0.7355, 0.1832, 0.6668, 0.207, 0.6927, 0.1882, 0.6925, 0.1882, 0.6925, 0.1973, 0.7358, 0.1882, 0.7355, 0.2615, 0.8124, 0.3162, 0.8145, 0.2584, 0.8548, 0.1849, 0.6192, 0.2269, 0.6041, 0.2215, 0.628, 0.3718, 0.1963, 0.3687, 0.1547, 0.402, 0.1818, 0.325, 0.1942, 0.3718, 0.1963, 0.3383, 0.2267, 0.2936, 0.2225, 0.3383, 0.2267, 0.3214, 0.2495, 0.728, 0.7236, 0.69, 0.7783, 0.6721, 0.7191, 0.259, 0.2536, 0.3214, 0.2495, 0.2889, 0.298, 0.226, 0.2834, 0.2889, 0.298, 0.2613, 0.3269, 0.7325, 0.8267, 0.7354, 0.8241, 0.7339, 0.8289, 0.493, 0.6708, 0.4912, 0.6676, 0.4931, 0.6676, 0.8444, 0.0551, 0.8793, 0.03825, 0.8843, 0.07017, 0.8398, 0.5936, 0.8355, 0.6294, 0.8328, 0.6292, 0.9214, 0.04255, 0.9644, 0.03513, 0.9643, 0.04094, 0.8918, 0.03615, 0.9214, 0.04255, 0.8843, 0.07017, 0.4927, 0.6035, 0.49, 0.5267, 0.4927, 0.5258, 0.8068, 0.03373, 0.8461, 0.02754, 0.8444, 0.0551, 0.1835, 0.6569, 0.2138, 0.6623, 0.1832, 0.6668, 0.8298, 0.5182, 0.8726, 0.5118, 0.8298, 0.524, 0.4725, 0.8078, 0.4783, 0.8071, 0.4743, 0.8111, 0.8902, 0.02407, 0.8918, 0.03615, 0.8857, 0.03717, 0.7354, 0.8241, 0.7351, 0.8261, 0.7339, 0.8289, 0.491, 0.7154, 0.4875, 0.7191, 0.4892, 0.7154, 0.8461, 0.02754, 0.8837, 0.02185, 0.8793, 0.03825, 0.9634, 0.02211, 0.9985, 0.01858, 0.9634, 0.02372, 0.9212, 0.02802, 0.9634, 0.02372, 0.9218, 0.03177, 0.8971, 0.0237, 0.9218, 0.03177, 0.8918, 0.03615, 0.8132, 0.01686, 0.847, 0.0141, 0.8461, 0.02754, 0.8837, 0.02185, 0.8857, 0.03717, 0.8793, 0.03825, 0.3308, 0.6921, 0.3336, 0.7, 0.3308, 0.7029, 0.8299, 0.5119, 0.8726, 0.5118, 0.8298, 0.5182, 0.2165, 0.6501, 0.1835, 0.6569, 0.1753, 0.6441, 0.4882, 0.7005, 0.4899, 0.6941, 0.4906, 0.6998, 0.8965, 0.01786, 0.8938, 0.02367, 0.8934, 0.01924, 0.4873, 0.6931, 0.4911, 0.6879, 0.4899, 0.6941, 0.8871, 0.0128, 0.8934, 0.01924, 0.8863, 0.01541, 0.4882, 0.7005, 0.4911, 0.7055, 0.4888, 0.7082, 0.4764, 0.8164, 0.4737, 0.8167, 0.4743, 0.8111, 0.4925, 0.6547, 0.4873, 0.6479, 0.4898, 0.6435, 0.3267, 0.7685, 0.3232, 0.7646, 0.3267, 0.7632, 0.4708, 0.8127, 0.4737, 0.8167, 0.4711, 0.818, 0.4925, 0.6547, 0.4873, 0.6588, 0.4889, 0.6546, 0.07887, 0.63, 0.03357, 0.6451, 0.03213, 0.6411, 0.03213, 0.6411, 0.001436, 0.6455, 3.814e-08, 0.6415, 0.0179, 0.5258, 0.03213, 0.6411, 3.814e-08, 0.6415, 0.2889, 0.298, 0.3397, 0.3698, 0.2613, 0.3269, 0.1219, 0.557, 0.09961, 0.6227, 0.07887, 0.63, 0.2613, 0.3269, 0.3162, 0.376, 0.2242, 0.3565, 0.3214, 0.2495, 0.3818, 0.3529, 0.2889, 0.298, 0.03357, 0.6451, 0.09425, 0.8014, 0.05497, 0.806, 0.3818, 0.3529, 0.4936, 0.456, 0.4584, 0.499, 0.4519, 0.733, 0.4645, 0.5973, 0.468, 0.7334, 0.03357, 0.6451, 3.015e-08, 0.7918, 0.001436, 0.6455, 0.4099, 0.6727, 0.3865, 0.6717, 0.4093, 0.6689, 0.09961, 0.6227, 0.08031, 0.6339, 0.07887, 0.63, 0.09961, 0.6227, 0.1722, 0.5784, 0.101, 0.6266, 0.4486, 0.7542, 0.468, 0.7334, 0.4873, 0.7542, 0.3162, 0.376, 0.3397, 0.3698, 0.3173, 0.3801, 0.4524, 0.597, 0.469, 0.528, 0.4645, 0.5973, 0.8495, 0.8142, 0.863, 0.7756, 0.8656, 0.8138, 0.863, 0.7756, 0.8578, 0.721, 0.8674, 0.7186, 0.8526, 0.8548, 0.8656, 0.8138, 0.8674, 0.8536, 0.3173, 0.3801, 0.3058, 0.4938, 0.2293, 0.3807, 0.3865, 0.6717, 0.3816, 0.5258, 0.4093, 0.6689, 0.08031, 0.6339, 0.1372, 0.7803, 0.09425, 0.8014, 0.101, 0.6266, 0.1753, 0.7145, 0.1372, 0.7803, 0.3397, 0.3698, 0.3767, 0.5258, 0.3173, 0.3801, 0.3818, 0.3529, 0.425, 0.5177, 0.3397, 0.3698, 0.5907, 0.5346, 0.5901, 0.6163, 0.547, 0.543, 0.6622, 0.1385, 0.688, 0.1123, 0.6966, 0.1397, 0.1298, 0.2706, 0.1428, 0.1842, 0.1532, 0.2781, 0.6598, 0.3492, 0.6741, 0.3616, 0.638, 0.3361, 0.6738, 0.2832, 0.638, 0.3361, 0.6126, 0.2798, 0.6574, 0.0785, 0.688, 0.1123, 0.653, 0.1064, 0.6492, 0.05686, 0.6883, 0.06693, 0.6574, 0.0785, 0.6465, 0.01595, 0.6732, 0.002663, 0.6769, 0.0108, 0.2165, 0.6501, 0.2584, 0.6358, 0.2564, 0.6623, 0.7468, 0.001292, 0.6867, 0.03549, 0.6804, 0.01845, 0.6166, 0.1498, 0.6672, 0.2018, 0.61, 0.197, 0.5965, 0.02512, 0.5732, 0.02332, 0.5971, 0.01912, 0.6982, 0.3346, 0.6741, 0.3616, 0.6598, 0.3492, 0.6082, 0.2388, 0.6672, 0.2018, 0.6686, 0.2462, 0.5303, 0.02262, 0.5732, 0.02332, 0.5724, 0.02888, 0.4957, 0.01525, 0.5307, 0.01886, 0.5303, 0.02262, 0.6265, 0.09007, 0.653, 0.1064, 0.625, 0.1111, 0.6174, 0.01552, 0.6465, 0.01595, 0.6099, 0.02357, 0.7314, 0.4641, 0.7351, 0.5118, 0.7165, 0.4701, 0.3197, 0.6807, 0.3253, 0.7102, 0.3197, 0.7102, 0.3376, 0.7934, 0.3566, 0.6755, 0.3719, 0.795, 0.728, 0.6795, 0.7841, 0.7189, 0.728, 0.7236, 0.3308, 0.6806, 0.3308, 0.7102, 0.3253, 0.7102, 0.05298, 0.4399, 0.1065, 0.3411, 0.1318, 0.369, 0.05298, 0.4399, -2.475e-08, 0.4479, 0.0277, 0.412, 0.1447, 0.3573, 0.1065, 0.3411, 0.1269, 0.3249, 0.8297, 0.594, 0.8265, 0.6292, 0.8195, 0.5936, 0.8297, 0.551, 0.8195, 0.5936, 0.8122, 0.5508, 0.2269, 0.6041, 0.2463, 0.5266, 0.2584, 0.6047, 0.8298, 0.524, 0.8122, 0.5508, 0.7871, 0.5118, 0.7279, 0.5118, 0.761, 0.5317, 0.728, 0.5316, 0.7279, 0.5864, 0.7631, 0.5525, 0.7705, 0.5901, 0.7279, 0.5484, 0.761, 0.5317, 0.7631, 0.5525, 0.1935, 0.3129, 0.1269, 0.3249, 0.1532, 0.2781, 0.7279, 0.6353, 0.7705, 0.5901, 0.784, 0.636, 0.728, 0.6795, 0.784, 0.636, 0.7871, 0.6775, 0.625, 0.1111, 0.6622, 0.1385, 0.6166, 0.1498, 0.6265, 0.09007, 0.6492, 0.05686, 0.6574, 0.0785, 0.6982, 0.3346, 0.6738, 0.2832, 0.7124, 0.2835, 0.6126, 0.2798, 0.6686, 0.2462, 0.6738, 0.2832, 0.6979, 0.3606, 0.7314, 0.4641, 0.6741, 0.3616, 0.1864, 0.244, 0.1935, 0.3129, 0.1532, 0.2781, 0.3257, 0.6806, 0.2962, 0.6372, 0.3339, 0.6372, 0.3339, 0.6372, 0.2961, 0.5259, 0.3339, 0.5259, 0.1811, 0.7721, 0.2196, 0.8106, 0.1753, 0.8104, 0.1929, 0.7721, 0.1973, 0.7358, 0.2056, 0.7394, 0.2395, 0.6795, 0.207, 0.6927, 0.2138, 0.6623, 0.224, 0.7005, 0.1973, 0.7358, 0.207, 0.6927, 0.3162, 0.8095, 0.2615, 0.8124, 0.2584, 0.7699, 0.2584, 0.6358, 0.2269, 0.6041, 0.2584, 0.6047, 0.3276, 0.1474, 0.3687, 0.1547, 0.3497, 0.1719, 0.3276, 0.1474, 0.325, 0.1942, 0.294, 0.1778, 0.294, 0.1778, 0.2936, 0.2225, 0.2696, 0.1922, 0.7666, 0.7782, 0.728, 0.7236, 0.7841, 0.7189, 0.2696, 0.1922, 0.259, 0.2536, 0.218, 0.2195, 0.218, 0.2195, 0.226, 0.2834, 0.1864, 0.244, 0.7325, 0.8216, 0.7354, 0.8241, 0.7325, 0.8241, 0.4912, 0.6676, 0.493, 0.6645, 0.4931, 0.6676, 0.6142, 0.04016, 0.6492, 0.05686, 0.6092, 0.07193, 0.5293, 0.04139, 0.4936, 0.03763, 0.5292, 0.03571, 0.5722, 0.04328, 0.5292, 0.03571, 0.5718, 0.03259, 0.5722, 0.04328, 0.6018, 0.03776, 0.6092, 0.07193, 0.6769, 0.0108, 0.7468, 0.001292, 0.6804, 0.01845, 0.6474, 0.02944, 0.6867, 0.03549, 0.6492, 0.05686, 0.485, 0.8077, 0.4792, 0.8071, 0.4787, 0.8021, 0.6018, 0.03776, 0.6034, 0.02563, 0.6078, 0.03893, 0.6732, 0.002663, 0.7464, -1.841e-08, 0.6769, 0.0108, 0.7351, 0.8222, 0.7354, 0.8241, 0.7339, 0.8194, 0.491, 0.7154, 0.4875, 0.7116, 0.491, 0.7082, 0.6099, 0.02357, 0.6474, 0.02944, 0.6142, 0.04016, 0.4952, 0.01897, 0.5303, 0.02262, 0.5302, 0.0243, 0.5302, 0.0243, 0.5724, 0.02888, 0.5718, 0.03259, 0.5718, 0.03259, 0.5965, 0.02512, 0.6018, 0.03776, 0.6465, 0.01595, 0.6804, 0.01845, 0.6474, 0.02944, 0.6078, 0.03893, 0.6099, 0.02357, 0.6142, 0.04016, 0.3308, 0.6889, 0.3336, 0.6809, 0.3336, 0.6918, 0.2435, 0.6705, 0.2165, 0.6501, 0.2564, 0.6623, 0.4902, 0.6773, 0.4885, 0.6709, 0.4911, 0.6699, 0.5971, 0.01912, 0.5997, 0.02504, 0.5965, 0.02512, 0.4911, 0.6699, 0.4873, 0.6647, 0.4896, 0.6617, 0.6064, 0.01414, 0.6002, 0.02049, 0.5971, 0.01912, 0.4873, 0.6823, 0.4902, 0.6773, 0.4896, 0.685, 0.4811, 0.8163, 0.4787, 0.8121, 0.4833, 0.811, 0.4925, 0.6296, 0.4873, 0.6365, 0.4899, 0.6253, 0.3232, 0.7646, 0.3197, 0.7685, 0.3197, 0.7632, 0.4866, 0.8125, 0.4833, 0.811, 0.485, 0.8077, 0.4838, 0.8165, 0.4866, 0.8125, 0.4864, 0.8178, 0.4873, 0.6365, 0.4925, 0.6406, 0.4899, 0.6435, 0.6354, 0.6314, 0.5901, 0.6163, 0.6368, 0.6274, 0.1724, 0.1213, 0.1886, 0.09882, 0.1925, 0.1003, 0.6675, 0.6318, 0.6368, 0.6274, 0.6689, 0.6278, 0.651, 0.5118, 0.6368, 0.6274, 0.5907, 0.5346, 0.1514, 0.1615, 0.218, 0.2195, 0.1864, 0.244, 0.547, 0.543, 0.5693, 0.609, 0.5093, 0.5441, 0.1428, 0.1842, 0.1864, 0.244, 0.1532, 0.2781, 0.1724, 0.1213, 0.2696, 0.1922, 0.218, 0.2195, 0.6354, 0.6314, 0.5747, 0.7878, 0.5886, 0.6202, 0.1724, 0.1213, 0.08145, -1.432e-08, 0.1886, 0.09882, 0.433, 0.5979, 0.4453, 0.7333, 0.4292, 0.7337, 0.6689, 0.7781, 0.6354, 0.6314, 0.6675, 0.6318, 0.3339, 0.6727, 0.3572, 0.6717, 0.3566, 0.6755, 0.5886, 0.6202, 0.5693, 0.609, 0.5901, 0.6163, 0.5693, 0.609, 0.4967, 0.5646, 0.5093, 0.5441, 0.4292, 0.7337, 0.4486, 0.7542, 0.4099, 0.7542, 0.4285, 0.528, 0.445, 0.5976, 0.433, 0.5979, 0.8716, 0.7759, 0.8851, 0.8141, 0.869, 0.8136, 0.8716, 0.7759, 0.877, 0.721, 0.8868, 0.7774, 0.869, 0.8136, 0.8821, 0.8535, 0.8674, 0.8521, 0.02488, 0.1829, 0.1389, 0.1827, 0.1298, 0.2706, 0.3622, 0.5258, 0.3572, 0.6717, 0.3345, 0.669, 0.5886, 0.6202, 0.5317, 0.7667, 0.5679, 0.6129, 0.5679, 0.6129, 0.4936, 0.7009, 0.4967, 0.5646, -7.722e-09, 0.1091, 0.1514, 0.1615, 0.1389, 0.1827, 0.01291, 0.06184, 0.1724, 0.1213, 0.1514, 0.1615, 0.07825, 0.5486, 0.1219, 0.557, 0.07887, 0.63, 0.8313, 0.137, 0.7969, 0.1383, 0.8056, 0.1111, 0.3162, 0.376, 0.3173, 0.3801, 0.2293, 0.3807, 0.8338, 0.3482, 0.8556, 0.3351, 0.8195, 0.3607, 0.8198, 0.2813, 0.881, 0.2778, 0.8556, 0.3351, 0.8056, 0.1111, 0.8053, 0.06565, 0.8362, 0.07722, 0.8053, 0.06565, 0.8068, 0.03373, 0.8444, 0.0551, 0.847, 0.0141, 0.8167, 0.009337, 0.8204, 0.00135, 0.1849, 0.6192, 0.2215, 0.628, 0.2165, 0.6501, 0.7069, 0.8672, 0.7325, 0.8267, 0.7339, 0.8289, 0.8263, 0.1997, 0.8313, 0.137, 0.877, 0.1482, 0.8971, 0.0237, 0.8965, 0.01786, 0.9204, 0.02251, 0.7954, 0.3336, 0.8338, 0.3482, 0.8195, 0.3607, 0.8853, 0.2367, 0.8249, 0.2441, 0.8263, 0.1997, 0.9204, 0.02251, 0.9629, 0.01842, 0.9634, 0.02211, 0.8406, 0.1051, 0.8362, 0.07722, 0.8671, 0.08878, 0.847, 0.0141, 0.8505, 0.004071, 0.8761, 0.01372, 0.7622, 0.4634, 0.7772, 0.4694, 0.7585, 0.5115, 0.3253, 0.7102, 0.3308, 0.7397, 0.3197, 0.7397, 0.4062, 0.7934, 0.3719, 0.7949, 0.3871, 0.6754, 0.6721, 0.7191, 0.6689, 0.6777, 0.728, 0.6795, 0.1571, 0.397, 0.07826, 0.4679, 0.05298, 0.4399, 0.05298, 0.4399, 0.07826, 0.4679, 0.0396, 0.4917, 0.1447, 0.3573, 0.1752, 0.3784, 0.1571, 0.397, 0.8297, 0.594, 0.8398, 0.5936, 0.8328, 0.6292, 0.8297, 0.551, 0.8471, 0.5508, 0.8398, 0.5936, 0.2269, 0.6041, 0.1982, 0.5911, 0.2425, 0.5258, 0.8298, 0.524, 0.8726, 0.5118, 0.8471, 0.5508, 0.695, 0.5318, 0.6851, 0.5119, 0.7279, 0.5118, 0.7279, 0.5864, 0.6854, 0.5902, 0.6929, 0.5526, 0.7279, 0.5484, 0.6929, 0.5526, 0.695, 0.5318, 0.1935, 0.3129, 0.2242, 0.3565, 0.1752, 0.3784, 0.7279, 0.6353, 0.672, 0.6362, 0.6854, 0.5902, 0.728, 0.6795, 0.6689, 0.6777, 0.672, 0.6362, 0.8313, 0.137, 0.8406, 0.1051, 0.8686, 0.1098, 0.8671, 0.08878, 0.8362, 0.07722, 0.8444, 0.0551, 0.8198, 0.2813, 0.8338, 0.3482, 0.7954, 0.3336, 0.881, 0.2778, 0.8198, 0.2813, 0.8249, 0.2441, 0.7957, 0.3597, 0.8195, 0.3607, 0.7622, 0.4634, 0.1935, 0.3129, 0.226, 0.2834, 0.2613, 0.3269, 0.2962, 0.6372, 0.2962, 0.6806, 0.2667, 0.6806, 0.2961, 0.5259, 0.2962, 0.6372, 0.2585, 0.6371, 0.1811, 0.8487, 0.1753, 0.8104, 0.2196, 0.8106, 0.1973, 0.7358, 0.1893, 0.7712, 0.1857, 0.7704, 0.1832, 0.6668, 0.2138, 0.6623, 0.207, 0.6927, 0.1882, 0.6925, 0.207, 0.6927, 0.1973, 0.7358, 0.2615, 0.8124, 0.3162, 0.812, 0.3162, 0.8145, 0.1849, 0.6192, 0.1982, 0.5911, 0.2269, 0.6041, 0.3718, 0.1963, 0.3497, 0.1719, 0.3687, 0.1547, 0.325, 0.1942, 0.3497, 0.1719, 0.3718, 0.1963, 0.2936, 0.2225, 0.325, 0.1942, 0.3383, 0.2267, 0.728, 0.7236, 0.7283, 0.7823, 0.69, 0.7783, 0.259, 0.2536, 0.2936, 0.2225, 0.3214, 0.2495, 0.226, 0.2834, 0.259, 0.2536, 0.2889, 0.298, 0.7325, 0.8267, 0.7325, 0.8241, 0.7354, 0.8241, 0.493, 0.6708, 0.4911, 0.6735, 0.4912, 0.6676, 0.8444, 0.0551, 0.8461, 0.02754, 0.8793, 0.03825, 0.9643, 0.04094, 0.9644, 0.03513, 1.0, 0.03733, 0.9214, 0.04255, 0.9218, 0.03177, 0.9644, 0.03513, 0.8918, 0.03615, 0.9218, 0.03177, 0.9214, 0.04255, 0.8167, 0.009337, 0.8132, 0.01686, 0.7468, 0.001171, 0.8068, 0.03373, 0.8132, 0.01686, 0.8461, 0.02754, 0.8857, 0.03717, 0.8918, 0.03615, 0.8843, 0.07017, 0.4725, 0.8078, 0.4787, 0.8021, 0.4783, 0.8071, 0.8902, 0.02407, 0.8971, 0.0237, 0.8918, 0.03615, 0.8204, 0.00135, 0.8167, 0.009337, 0.7473, -7.959e-09, 0.491, 0.7154, 0.491, 0.7226, 0.4875, 0.7191, 0.8461, 0.02754, 0.847, 0.0141, 0.8837, 0.02185, 0.9634, 0.02211, 0.998, 0.01501, 0.9985, 0.01858, 0.9212, 0.02802, 0.9634, 0.02211, 0.9634, 0.02372, 0.8971, 0.0237, 0.9212, 0.02802, 0.9218, 0.03177, 0.8132, 0.01686, 0.8167, 0.009337, 0.847, 0.0141, 0.8837, 0.02185, 0.8902, 0.02407, 0.8857, 0.03717, 0.3308, 0.6921, 0.3336, 0.6918, 0.3336, 0.7, 0.2165, 0.6501, 0.2138, 0.6623, 0.1835, 0.6569, 0.8793, 0.03825, 0.8857, 0.03717, 0.8843, 0.07017, 0.4882, 0.7005, 0.4873, 0.6931, 0.4899, 0.6941, 0.8965, 0.01786, 0.8971, 0.0237, 0.8938, 0.02367, 0.4873, 0.6931, 0.4888, 0.685, 0.4911, 0.6879, 0.8871, 0.0128, 0.8965, 0.01786, 0.8934, 0.01924, 0.4882, 0.7005, 0.4906, 0.6998, 0.4911, 0.7055, 0.4743, 0.8111, 0.4783, 0.8071, 0.4787, 0.8121, 0.4787, 0.8121, 0.4764, 0.8164, 0.4743, 0.8111, 0.4925, 0.6547, 0.4889, 0.6546, 0.4873, 0.6479, 0.3267, 0.7685, 0.3232, 0.7678, 0.3232, 0.7646, 0.4708, 0.8127, 0.4725, 0.8078, 0.4743, 0.8111, 0.4708, 0.8127, 0.4743, 0.8111, 0.4737, 0.8167, 0.4925, 0.6547, 0.4898, 0.6617, 0.4873, 0.6588, 0.07887, 0.63, 0.08031, 0.6339, 0.03357, 0.6451, 0.3818, 0.3529, 0.4048, 0.3352, 0.4059, 0.3392, 0.03213, 0.6411, 0.03357, 0.6451, 0.001436, 0.6455, 0.0179, 0.5258, 0.07825, 0.5486, 0.03213, 0.6411, 0.2889, 0.298, 0.3818, 0.3529, 0.3397, 0.3698, 0.1219, 0.557, 0.1596, 0.5581, 0.09961, 0.6227, 0.2613, 0.3269, 0.3397, 0.3698, 0.3162, 0.376, 0.3214, 0.2495, 0.4048, 0.3352, 0.3818, 0.3529, 0.03357, 0.6451, 0.08031, 0.6339, 0.09425, 0.8014, 0.3818, 0.3529, 0.4059, 0.3392, 0.4936, 0.456, 0.4519, 0.733, 0.4524, 0.597, 0.4645, 0.5973, 0.03357, 0.6451, 0.05497, 0.806, 3.015e-08, 0.7918, 0.4099, 0.6727, 0.3871, 0.6754, 0.3865, 0.6717, 0.09961, 0.6227, 0.101, 0.6266, 0.08031, 0.6339, 0.09961, 0.6227, 0.1596, 0.5581, 0.1722, 0.5784, 0.4486, 0.7542, 0.4519, 0.733, 0.468, 0.7334, 0.4524, 0.597, 0.4546, 0.5258, 0.469, 0.528, 0.8495, 0.8142, 0.8478, 0.7771, 0.863, 0.7756, 0.863, 0.7756, 0.8478, 0.7771, 0.8578, 0.721, 0.8526, 0.8548, 0.8495, 0.8142, 0.8656, 0.8138, 0.3173, 0.3801, 0.3767, 0.5258, 0.3058, 0.4938, 0.3865, 0.6717, 0.3719, 0.527, 0.3816, 0.5258, 0.08031, 0.6339, 0.101, 0.6266, 0.1372, 0.7803, 0.101, 0.6266, 0.1722, 0.5784, 0.1753, 0.7145, 0.3397, 0.3698, 0.425, 0.5177, 0.3767, 0.5258, 0.3818, 0.3529, 0.4584, 0.499, 0.425, 0.5177, 0.5907, 0.5346, 0.6368, 0.6274, 0.5901, 0.6163, 0.6622, 0.1385, 0.653, 0.1064, 0.688, 0.1123, 0.1298, 0.2706, 0.1389, 0.1827, 0.1428, 0.1842, 0.6738, 0.2832, 0.6598, 0.3492, 0.638, 0.3361, 0.6574, 0.0785, 0.6883, 0.06693, 0.688, 0.1123, 0.6492, 0.05686, 0.6867, 0.03549, 0.6883, 0.06693, 0.6465, 0.01595, 0.6431, 0.005701, 0.6732, 0.002663, 0.2165, 0.6501, 0.2215, 0.628, 0.2584, 0.6358, 0.7339, 0.8194, 0.7325, 0.8216, 0.7069, 0.7823, 0.6166, 0.1498, 0.6622, 0.1385, 0.6672, 0.2018, 0.5965, 0.02512, 0.5724, 0.02888, 0.5732, 0.02332, 0.6982, 0.3346, 0.6979, 0.3606, 0.6741, 0.3616, 0.6082, 0.2388, 0.61, 0.197, 0.6672, 0.2018, 0.5303, 0.02262, 0.5307, 0.01886, 0.5732, 0.02332, 0.6265, 0.09007, 0.6574, 0.0785, 0.653, 0.1064, 0.6174, 0.01552, 0.6431, 0.005701, 0.6465, 0.01595, 0.6741, 0.3616, 0.7314, 0.4641, 0.7165, 0.4701, 0.7314, 0.4641, 0.7468, 0.5071, 0.7351, 0.5118, 0.3197, 0.6807, 0.3308, 0.6806, 0.3253, 0.7102, 0.3376, 0.7934, 0.3339, 0.6727, 0.3566, 0.6755, 0.728, 0.6795, 0.7871, 0.6775, 0.7841, 0.7189, 0.05298, 0.4399, 0.0277, 0.412, 0.1065, 0.3411, 0.05298, 0.4399, 0.0198, 0.4698, -2.475e-08, 0.4479, 0.1447, 0.3573, 0.1318, 0.369, 0.1065, 0.3411, 0.8297, 0.594, 0.8297, 0.6294, 0.8265, 0.6292, 0.4892, 0.7154, 0.4873, 0.7154, 0.4875, 0.7116, 0.8297, 0.551, 0.8297, 0.594, 0.8195, 0.5936, 0.2269, 0.6041, 0.2444, 0.5263, 0.2463, 0.5266, 0.8298, 0.524, 0.8297, 0.551, 0.8122, 0.5508, 0.7279, 0.5118, 0.7706, 0.5118, 0.761, 0.5317, 0.7279, 0.5864, 0.7279, 0.5484, 0.7631, 0.5525, 0.7279, 0.5484, 0.728, 0.5316, 0.761, 0.5317, 0.1935, 0.3129, 0.1447, 0.3573, 0.1269, 0.3249, 0.7279, 0.6353, 0.7279, 0.5864, 0.7705, 0.5901, 0.728, 0.6795, 0.7279, 0.6353, 0.784, 0.636, 0.625, 0.1111, 0.653, 0.1064, 0.6622, 0.1385, 0.6265, 0.09007, 0.6092, 0.07193, 0.6492, 0.05686, 0.6982, 0.3346, 0.6598, 0.3492, 0.6738, 0.2832, 0.6126, 0.2798, 0.6082, 0.2388, 0.6686, 0.2462, 0.1864, 0.244, 0.226, 0.2834, 0.1935, 0.3129, 0.3257, 0.6806, 0.2962, 0.6806, 0.2962, 0.6372, 0.3339, 0.6372, 0.2962, 0.6372, 0.2961, 0.5259, 0.1811, 0.7721, 0.2196, 0.7729, 0.2196, 0.8106, 0.1929, 0.7721, 0.1893, 0.7712, 0.1973, 0.7358, 0.2395, 0.6795, 0.224, 0.7005, 0.207, 0.6927, 0.224, 0.7005, 0.2056, 0.7394, 0.1973, 0.7358, 0.3162, 0.8095, 0.3162, 0.812, 0.2615, 0.8124, 0.2584, 0.6358, 0.2215, 0.628, 0.2269, 0.6041, 0.3276, 0.1474, 0.3451, 0.1188, 0.3687, 0.1547, 0.3276, 0.1474, 0.3497, 0.1719, 0.325, 0.1942, 0.294, 0.1778, 0.325, 0.1942, 0.2936, 0.2225, 0.7666, 0.7782, 0.7283, 0.7823, 0.728, 0.7236, 0.2696, 0.1922, 0.2936, 0.2225, 0.259, 0.2536, 0.218, 0.2195, 0.259, 0.2536, 0.226, 0.2834, 0.7325, 0.8216, 0.7339, 0.8194, 0.7354, 0.8241, 0.4912, 0.6676, 0.4911, 0.6617, 0.493, 0.6645, 0.6142, 0.04016, 0.6474, 0.02944, 0.6492, 0.05686, 0.8195, 0.5936, 0.8265, 0.6292, 0.8238, 0.6294, 0.5722, 0.04328, 0.5293, 0.04139, 0.5292, 0.03571, 0.5722, 0.04328, 0.5718, 0.03259, 0.6018, 0.03776, 0.4873, 0.6035, 0.4873, 0.5258, 0.49, 0.5267, 0.6474, 0.02944, 0.6804, 0.01845, 0.6867, 0.03549, 0.6092, 0.07193, 0.6018, 0.03776, 0.6078, 0.03893, 0.2435, 0.6705, 0.2395, 0.6795, 0.2138, 0.6623, 0.8298, 0.5182, 0.8298, 0.524, 0.7871, 0.5118, 0.485, 0.8077, 0.4833, 0.811, 0.4792, 0.8071, 0.6018, 0.03776, 0.5965, 0.02512, 0.6034, 0.02563, 0.491, 0.7154, 0.4892, 0.7154, 0.4875, 0.7116, 0.6099, 0.02357, 0.6465, 0.01595, 0.6474, 0.02944, 0.4952, 0.01897, 0.4957, 0.01525, 0.5303, 0.02262, 0.5302, 0.0243, 0.5303, 0.02262, 0.5724, 0.02888, 0.5718, 0.03259, 0.5724, 0.02888, 0.5965, 0.02512, 0.6465, 0.01595, 0.6769, 0.0108, 0.6804, 0.01845, 0.6078, 0.03893, 0.6034, 0.02563, 0.6099, 0.02357, 0.3308, 0.6889, 0.3308, 0.6806, 0.3336, 0.6809, 0.8299, 0.5119, 0.8298, 0.5182, 0.7871, 0.5118, 0.2435, 0.6705, 0.2138, 0.6623, 0.2165, 0.6501, 0.6092, 0.07193, 0.6078, 0.03893, 0.6142, 0.04016, 0.4902, 0.6773, 0.4878, 0.6766, 0.4885, 0.6709, 0.5971, 0.01912, 0.6002, 0.02049, 0.5997, 0.02504, 0.4911, 0.6699, 0.4885, 0.6709, 0.4873, 0.6647, 0.6064, 0.01414, 0.6073, 0.01672, 0.6002, 0.02049, 0.4873, 0.6823, 0.4878, 0.6766, 0.4902, 0.6773, 0.4792, 0.8071, 0.4833, 0.811, 0.4787, 0.8121, 0.4833, 0.811, 0.4838, 0.8165, 0.4811, 0.8163, 0.4925, 0.6296, 0.4909, 0.6364, 0.4873, 0.6365, 0.3232, 0.7646, 0.3232, 0.7678, 0.3197, 0.7685, 0.4838, 0.8165, 0.4833, 0.811, 0.4866, 0.8125, 0.4873, 0.6365, 0.4909, 0.6364, 0.4925, 0.6406, 0.6354, 0.6314, 0.5886, 0.6202, 0.5901, 0.6163, 0.6675, 0.6318, 0.6354, 0.6314, 0.6368, 0.6274, 0.651, 0.5118, 0.6689, 0.6278, 0.6368, 0.6274, 0.1514, 0.1615, 0.1724, 0.1213, 0.218, 0.2195, 0.547, 0.543, 0.5901, 0.6163, 0.5693, 0.609, 0.1428, 0.1842, 0.1514, 0.1615, 0.1864, 0.244, 0.1724, 0.1213, 0.1925, 0.1003, 0.2696, 0.1922, 0.6354, 0.6314, 0.614, 0.7923, 0.5747, 0.7878, 0.1724, 0.1213, 0.03485, 0.03048, 0.08145, -1.432e-08, 0.433, 0.5979, 0.445, 0.5976, 0.4453, 0.7333, 0.6689, 0.7781, 0.614, 0.7923, 0.6354, 0.6314, 0.3339, 0.6727, 0.3345, 0.669, 0.3572, 0.6717, 0.5886, 0.6202, 0.5679, 0.6129, 0.5693, 0.609, 0.5693, 0.609, 0.5679, 0.6129, 0.4967, 0.5646, 0.4292, 0.7337, 0.4453, 0.7333, 0.4486, 0.7542, 0.1428, 0.1842, 0.1389, 0.1827, 0.1514, 0.1615, 0.4285, 0.528, 0.4429, 0.5258, 0.445, 0.5976, 0.8716, 0.7759, 0.8868, 0.7774, 0.8851, 0.8141, 0.8716, 0.7759, 0.8674, 0.7186, 0.877, 0.721, 0.869, 0.8136, 0.8851, 0.8141, 0.8821, 0.8535, 0.02488, 0.1829, -7.722e-09, 0.1091, 0.1389, 0.1827, 0.3622, 0.5258, 0.3719, 0.527, 0.3572, 0.6717, 0.5886, 0.6202, 0.5747, 0.7878, 0.5317, 0.7667, 0.5679, 0.6129, 0.5317, 0.7667, 0.4936, 0.7009, -7.722e-09, 0.1091, 0.01291, 0.06184, 0.1514, 0.1615, 0.01291, 0.06184, 0.03485, 0.03048, 0.1724, 0.1213, 0.2327, 0.8503, 0.2257, 0.8148, 0.2514, 0.8148, 0.2444, 0.8503, 0.2257, 0.8148, 0.2196, 0.7721, 0.2575, 0.7721, 0.2514, 0.8148, 0.6951, 0.8597, 0.6807, 0.8597, 0.6755, 0.8244, 0.7003, 0.8244, 0.7003, 0.8244, 0.6755, 0.8244, 0.6689, 0.7823, 0.7069, 0.7823])
me_cube_001.materials.append(mat_woodpecker)
me_cube_001.use_mirror_x = True
me_cube_001.update()
arm_metarig = bpy.data.armatures.new('metarig')  # bones are not reproduced

# ---- objects
ob_woodpecker = bpy.data.objects.new('woodpecker', me_cube_001)
ob_metarig = bpy.data.objects.new('metarig', arm_metarig)

# ---- transforms, parenting, visibility, modifiers, constraints
ob_woodpecker.parent = ob_metarig
ob_woodpecker.location = (0.0, 0.0, 0.0)
ob_woodpecker.use_mesh_mirror_x = True
_vg = ob_woodpecker.vertex_groups.new(name='spine.004')
for _i, _w in zip([92, 93, 94, 95, 101, 102, 111, 113, 119, 121, 122, 125, 133, 134, 135, 137, 146, 147, 148, 150, 164, 201, 202, 206, 208, 209, 210, 211, 230, 231, 232, 233, 239, 240, 247, 249, 255, 257, 258, 261, 269, 300, 301, 305, 307, 308, 309, 310], [0.07463, 0.0, 0.08981, 0.3499, 0.1111, 0.4775, 0.5913, 0.02365, 0.1763, 0.3189, 0.6533, 0.1019, 0.02138, 0.7332, 0.01559, 0.3419, 0.5944, 0.04247, 0.7718, 0.01098, 0.6761, 1.278e-06, 0.05018, 0.0, 2.517e-06, 0.0001227, 0.0, 0.01097, 0.07463, 0.0, 0.08981, 0.3498, 0.1111, 0.4775, 0.5913, 0.02284, 0.176, 0.3189, 0.6533, 0.1019, 0.02138, 1.278e-06, 0.05018, 0.0, 2.517e-06, 0.0001227, 0.0, 0.01097]): _vg.add([_i], _w, 'REPLACE')
_vg = ob_woodpecker.vertex_groups.new(name='spine.005')
for _i, _w in zip([94, 96, 101, 118, 120, 121, 123, 124, 126, 127, 147, 149, 151, 152, 232, 234, 239, 254, 256, 257, 259, 260, 262, 263], [0.08606, 0.0199, 0.08451, 0.09547, 0.5792, 0.01128, 0.09492, 0.4065, 0.07179, 0.1075, 0.01253, 0.4176, 0.06794, 0.002729, 0.08606, 0.0199, 0.08451, 0.09547, 0.5792, 0.01128, 0.09492, 0.4065, 0.07179, 0.1075]): _vg.add([_i], _w, 'REPLACE')
_vg = ob_woodpecker.vertex_groups.new(name='shoulder.L')
for _i, _w in zip([94, 95, 101, 102, 111, 118, 120, 121, 122, 123, 124, 126, 134, 136, 137, 138, 146, 147, 149, 232, 257, 259, 262], [0.5632, 0.02448, 0.0773, 0.00341, 0.05971, 0.02195, 0.1304, 0.4585, 0.1361, 0.6288, 0.0857, 0.1507, 0.05623, 0.4084, 0.002564, 0.05572, 0.1575, 0.4372, 0.02606, 0.06189, 0.03395, 0.02095, 0.01367]): _vg.add([_i], _w, 'REPLACE')
_vg = ob_woodpecker.vertex_groups.new(name='Wing.L')
for _i, _w in zip([94, 101, 102, 111, 120, 121, 135, 136, 164], [0.08164, 0.57, 0.01958, 0.1312, 0.05977, 0.05203, 0.4251, 0.01428, 0.07001]): _vg.add([_i], _w, 'REPLACE')
_vg = ob_woodpecker.vertex_groups.new(name='Wing.001.L')
for _i, _w in zip([92, 93, 102, 123, 133, 135, 148, 164, 201, 202, 205, 206, 208, 209, 210, 211, 215, 217, 218, 219, 220], [0.2537, 0.9, 0.07488, 0.08811, 0.9936, 0.01436, 0.007573, 0.0557, 0.8842, 0.6857, 0.01221, 0.06632, 0.7887, 0.2895, 0.8842, 0.7436, 0.01414, 1.307e-06, 1.847e-05, 1.829e-12, 1.307e-06]): _vg.add([_i], _w, 'REPLACE')
_vg = ob_woodpecker.vertex_groups.new(name='Wing.002.L')
for _i, _w in zip([120, 123, 135, 201, 203, 204, 205, 206, 207, 208, 210, 212, 213, 214, 215, 216, 217, 218, 219, 220, 221, 222, 223, 224, 225, 226, 231, 239, 247, 259, 269, 300, 301, 302, 303, 304, 305, 306, 309, 310, 311, 312, 313, 314, 315], [0.005165, 0.006882, 3.576e-06, 0.06233, 0.9105, 0.9219, 0.02772, 0.06113, 0.2063, 0.0002815, 0.1863, 0.1599, 0.9255, 0.9466, 0.002694, 0.479, 0.7778, 0.6667, 0.7138, 0.7037, 0.9903, 0.9925, 0.9945, 0.9113, 0.9145, 0.9946, 0.0, 0.0, 0.0, 0.0, 0.0, 0.0, 0.0, 0.0, 0.0, 0.0, 0.0, 0.0, 0.0, 0.0, 0.0, 0.0, 0.0, 0.0, 0.0]): _vg.add([_i], _w, 'REPLACE')
_vg = ob_woodpecker.vertex_groups.new(name='Wing.001.L.001')
for _i, _w in zip([92, 101, 102, 111, 133, 201, 202, 203, 204, 205, 206, 207, 208, 209, 210, 211, 212, 213, 214, 215, 216, 217, 218, 219, 220, 224, 225], [0.1207, 0.08099, 0.08189, 0.1148, 0.1454, 0.9111, 0.9015, 0.07275, 0.0118, 0.9437, 0.9259, 0.01934, 0.2851, 0.282, 0.9441, 0.9372, 0.07646, 0.06869, 0.01375, 0.9692, 0.02007, 0.8941, 0.8903, 0.2827, 0.293, 0.08761, 0.08435]): _vg.add([_i], _w, 'REPLACE')
_vg = ob_woodpecker.vertex_groups.new(name='spine.006')
for _i, _w in zip([94, 96, 97, 101, 115, 117, 118, 120, 121, 123, 124, 126, 127, 128, 136, 138, 147, 149, 151, 152, 153, 175, 186, 232, 234, 235, 239, 251, 253, 254, 256, 257, 259, 260, 262, 263, 264], [0.08054, 0.2257, 0.08149, 0.004223, 0.04037, 0.128, 0.6181, 0.1151, 0.002308, 0.05773, 0.4182, 0.4572, 0.639, 0.03394, 0.009599, 0.1278, 0.01666, 0.4721, 0.6922, 0.2405, 0.08928, 0.03034, 0.06147, 0.08054, 0.2257, 0.08149, 0.004223, 0.04037, 0.128, 0.6181, 0.1151, 0.002308, 0.05773, 0.4182, 0.4572, 0.639, 0.03394]): _vg.add([_i], _w, 'REPLACE')
_vg = ob_woodpecker.vertex_groups.new(name='neck.001')
for _i, _w in zip([96, 97, 115, 117, 118, 120, 126, 127, 128, 129, 136, 138, 139, 140, 151, 152, 153, 165, 170, 173, 175, 176, 177, 182, 186, 188, 189, 190, 234, 235, 251, 253, 254, 256, 262, 263, 264, 265, 270, 273, 276, 278, 279, 283, 287, 288, 289], [0.4934, 0.1877, 0.194, 0.6116, 0.1587, 0.0004902, 0.1717, 0.1448, 0.4305, 0.08644, 0.01905, 0.6056, 0.4558, 0.07276, 0.1581, 0.5248, 0.1964, 0.06171, 0.02337, 0.05886, 0.08905, 0.03252, 0.009495, 0.01245, 0.1358, 0.05189, 0.0003686, 0.0009811, 0.4934, 0.1877, 0.194, 0.6116, 0.1587, 0.0004902, 0.1717, 0.1448, 0.4305, 0.08644, 0.06171, 0.02337, 0.05886, 0.03252, 0.009494, 0.01245, 0.05189, 0.0003672, 0.0009801]): _vg.add([_i], _w, 'REPLACE')
_vg = ob_woodpecker.vertex_groups.new(name='neck.002')
for _i, _w in zip([96, 97, 99, 108, 115, 117, 118, 126, 128, 129, 138, 139, 140, 165, 170, 173, 176, 177, 182, 183, 188, 190, 234, 235, 237, 244, 251, 253, 254, 262, 264, 265, 270, 273, 276, 278, 279, 283, 284, 287, 289], [0.02882, 0.05499, 0.0004205, 0.007042, 0.4257, 0.1276, 0.006818, 0.04731, 0.3644, 0.09023, 0.08699, 0.4058, 0.06613, 0.06436, 0.03282, 0.1121, 0.005779, 0.01093, 0.05641, 0.005783, 0.03635, 0.001404, 0.02882, 0.05499, 0.0004202, 0.007042, 0.4257, 0.1276, 0.006818, 0.04731, 0.3644, 0.09023, 0.06436, 0.03282, 0.1121, 0.005779, 0.01093, 0.05641, 0.005783, 0.03635, 0.001404]): _vg.add([_i], _w, 'REPLACE')
_vg = ob_woodpecker.vertex_groups.new(name='head')
for _i, _w in zip([96, 97, 98, 99, 103, 104, 105, 108, 109, 115, 117, 127, 129, 141, 151, 152, 153, 154, 156, 158, 160, 165, 166, 167, 168, 170, 172, 173, 174, 175, 176, 177, 178, 179, 180, 181, 182, 183, 184, 185, 186, 187, 188, 189, 190, 191, 192, 193, 194, 195, 196, 197, 198, 199, 200, 229, 234, 235, 236, 237, 241, 242, 244, 245, 251, 253, 263, 265, 270, 271, 272, 273, 275, 276, 277, 278, 279, 280, 281, 282, 283, 284, 285, 286, 287, 288, 289, 290, 291, 292, 293, 294, 295, 296, 297, 298, 299], [0.1536, 0.5517, 0.13, 1.0, 0.02538, 0.7534, 0.9791, 0.7374, 0.9999, 0.2173, 0.05585, 0.0316, 0.07174, 0.1308, 0.04096, 0.1507, 0.5481, 0.8812, 0.9972, 0.9981, 0.8193, 0.7154, 0.3745, 0.8741, 0.8321, 0.1007, 0.9902, 0.6158, 1.0, 0.595, 0.7065, 0.9997, 0.8203, 0.976, 0.844, 0.965, 0.6885, 0.1165, 0.9472, 0.9996, 0.5879, 0.8455, 0.7301, 0.994, 0.9959, 0.9938, 0.9991, 0.9931, 0.9551, 0.998, 0.9986, 0.9824, 1.0, 0.9921, 0.9957, 0.001192, 0.1536, 0.5517, 0.13, 1.0, 0.0253, 0.9791, 0.7374, 0.9999, 0.2173, 0.05585, 0.03159, 0.07174, 0.7154, 0.3745, 0.8741, 0.1007, 0.9902, 0.6158, 1.0, 0.7065, 0.9997, 0.8203, 0.976, 0.965, 0.6885, 0.1165, 0.9472, 0.9996, 0.7301, 0.994, 0.9959, 0.9938, 0.9991, 0.9931, 0.9551, 0.998, 0.9986, 0.9824, 1.0, 0.9921, 0.9957]): _vg.add([_i], _w, 'REPLACE')
_vg = ob_woodpecker.vertex_groups.new(name='head.001')
for _i, _w in zip([99, 105, 156, 166, 174, 176, 177, 178, 184, 185, 187, 188, 189, 190, 191, 192, 193, 194, 195, 196, 197, 198, 199, 200, 237, 242, 271, 277, 278, 279, 280, 285, 286, 287, 288, 289, 290, 291, 292, 293, 294, 295, 296, 297, 298, 299], [0.01127, 0.5498, 0.4938, 0.1454, 0.1106, 0.01791, 0.02478, 0.3481, 0.09034, 0.05385, 0.06063, 0.00288, 0.05368, 0.03491, 0.02246, 0.05485, 0.08738, 0.07677, 0.0544, 0.04852, 0.03578, 0.05557, 0.06958, 0.06618, 0.0112, 0.5494, 0.1442, 0.1105, 0.01777, 0.02468, 0.3473, 0.0902, 0.0538, 0.002783, 0.0536, 0.0348, 0.02238, 0.0548, 0.0873, 0.07666, 0.05433, 0.04841, 0.03569, 0.05551, 0.0695, 0.0661]): _vg.add([_i], _w, 'REPLACE')
_vg = ob_woodpecker.vertex_groups.new(name='head.003')
for _i, _w in zip([105, 109, 156, 158, 160, 166, 167, 168, 172, 174, 178, 179, 180, 181, 184, 187, 193, 194, 199, 242, 245, 271, 272, 275, 277, 280, 281, 282, 285, 292, 293, 298], [0.124, 0.9832, 0.4751, 0.9972, 0.9922, 0.04864, 0.9706, 0.9923, 0.9916, 0.0346, 0.07627, 0.9768, 0.9923, 0.9921, 0.009294, 0.04843, 0.01645, 0.003519, 0.00264, 0.1238, 0.9825, 0.0477, 0.968, 0.9913, 0.03451, 0.07593, 0.975, 0.992, 0.009169, 0.01638, 0.003426, 0.002573]): _vg.add([_i], _w, 'REPLACE')
_vg = ob_woodpecker.vertex_groups.new(name='head.002')
for _i, _w in zip([97, 99, 103, 105, 153, 155, 165, 166, 174, 175, 176, 177, 178, 184, 185, 186, 188, 189, 190, 191, 192, 193, 194, 195, 196, 197, 198, 199, 200, 235, 237, 241, 242, 270, 271, 277, 278, 279, 280, 285, 286, 287, 288, 289, 290, 291, 292, 293, 294, 295, 296, 297, 298, 299], [0.03515, 0.007746, 0.4999, 0.217, 0.06784, 0.4941, 0.03374, 0.6555, 0.06561, 0.131, 0.09217, 0.03882, 0.4406, 0.1006, 0.02216, 0.09616, 0.06356, 0.06661, 0.0431, 0.01747, 0.03013, 0.06071, 0.07778, 0.06078, 0.04819, 0.02921, 0.04024, 0.0564, 0.06187, 0.03524, 0.007915, 0.5004, 0.218, 0.03391, 0.6584, 0.06586, 0.09234, 0.03907, 0.4426, 0.101, 0.02239, 0.06368, 0.0668, 0.04337, 0.01767, 0.03039, 0.06093, 0.07805, 0.06097, 0.04849, 0.02945, 0.04053, 0.0566, 0.06208]): _vg.add([_i], _w, 'REPLACE')
_vg = ob_woodpecker.vertex_groups.new(name='head.004')
for _i, _w in zip([97, 103, 105, 107, 110, 153, 155, 157, 159, 165, 166, 175, 176, 178, 184, 186, 188, 189, 194, 195, 227, 228, 229, 235, 241, 242, 243, 246, 270, 271, 278, 280, 285, 287, 288, 293, 294, 326, 327], [0.01612, 0.422, 0.02732, 0.9832, 0.9906, 0.06058, 0.4953, 0.9986, 0.9906, 0.00309, 0.1145, 0.1182, 0.06112, 0.07752, 0.01648, 0.08637, 0.03228, 0.01021, 0.005133, 0.002184, 0.9904, 0.9907, 0.9746, 0.01609, 0.4218, 0.02668, 0.9825, 0.9905, 0.003034, 0.1135, 0.06106, 0.07686, 0.01624, 0.0322, 0.01007, 0.004952, 0.002059, 0.9902, 0.9724]): _vg.add([_i], _w, 'REPLACE')
_vg = ob_woodpecker.vertex_groups.new(name='neck.003')
for _i, _w in zip([98, 99, 100, 104, 108, 115, 117, 128, 129, 130, 139, 140, 141, 142, 154, 165, 169, 170, 171, 173, 177, 182, 183, 185, 188, 189, 190, 191, 192, 195, 196, 197, 198, 199, 200, 236, 237, 238, 244, 251, 253, 264, 265, 266, 270, 273, 274, 276, 279, 283, 284, 286, 287, 288, 289, 290, 291, 294, 295, 296, 297, 298, 299], [0.8311, 0.07648, 0.9577, 0.2198, 0.2093, 0.08707, 0.01397, 0.1171, 0.7339, 0.9564, 0.1022, 0.8404, 0.8552, 0.9578, 0.05965, 0.03103, 0.9565, 0.811, 0.9552, 0.1742, 0.03837, 0.2071, 0.8235, 0.02203, 0.008636, 0.006992, 0.03103, 0.06118, 0.01988, 0.01013, 0.02228, 0.04431, 0.01881, 0.004886, 0.004295, 0.8311, 0.07648, 0.9577, 0.2093, 0.08707, 0.01397, 0.1171, 0.7339, 0.9564, 0.03103, 0.811, 0.9552, 0.1742, 0.03837, 0.2071, 0.8235, 0.02203, 0.008635, 0.006991, 0.03103, 0.06118, 0.01988, 0.01013, 0.02228, 0.04431, 0.01881, 0.004885, 0.004294]): _vg.add([_i], _w, 'REPLACE')
_vg = ob_woodpecker.vertex_groups.new(name='shoulder.R')
for _i, _w in zip([94, 121, 123, 126, 134, 136, 137, 138, 146, 147, 149, 232, 233, 239, 240, 247, 254, 256, 257, 258, 259, 260, 262], [0.06189, 0.03395, 0.02095, 0.01367, 0.05623, 0.4084, 0.002559, 0.05572, 0.1575, 0.4372, 0.02606, 0.5632, 0.02446, 0.0773, 0.003405, 0.05971, 0.02195, 0.1304, 0.4585, 0.1361, 0.6288, 0.0857, 0.1507]): _vg.add([_i], _w, 'REPLACE')
_vg = ob_woodpecker.vertex_groups.new(name='Wing.R')
for _i, _w in zip([135, 136, 164, 232, 239, 240, 247, 256, 257], [0.4251, 0.01428, 0.07001, 0.08164, 0.57, 0.01957, 0.1312, 0.05977, 0.05203]): _vg.add([_i], _w, 'REPLACE')
_vg = ob_woodpecker.vertex_groups.new(name='Wing.001.R')
for _i, _w in zip([135, 148, 164, 230, 231, 240, 259, 269, 300, 301, 304, 305, 307, 308, 309, 310, 314, 316, 317, 318, 319], [0.01436, 0.007565, 0.0557, 0.2537, 0.9, 0.07487, 0.08811, 0.9936, 0.8842, 0.6857, 0.01221, 0.06632, 0.7887, 0.2895, 0.8842, 0.7436, 0.01414, 1.307e-06, 1.847e-05, 1.829e-12, 1.307e-06]): _vg.add([_i], _w, 'REPLACE')
_vg = ob_woodpecker.vertex_groups.new(name='Wing.002.R')
for _i, _w in zip([93, 101, 111, 123, 133, 135, 201, 202, 203, 204, 205, 206, 207, 210, 211, 212, 213, 214, 215, 216, 256, 259, 300, 302, 303, 304, 305, 306, 307, 309, 311, 312, 313, 314, 315, 316, 317, 318, 319, 320, 321, 322, 323, 324, 325], [0.0, 0.0, 0.0, 0.0, 0.0, 3.576e-06, 0.0, 0.0, 0.0, 0.0, 0.0, 0.0, 0.0, 0.0, 0.0, 0.0, 0.0, 0.0, 0.0, 0.0, 0.005165, 0.006882, 0.06233, 0.9105, 0.9219, 0.02772, 0.06113, 0.2063, 0.0002815, 0.1863, 0.1599, 0.9255, 0.9466, 0.002694, 0.479, 0.7778, 0.6667, 0.7138, 0.7037, 0.9903, 0.9925, 0.9945, 0.9113, 0.9145, 0.9946]): _vg.add([_i], _w, 'REPLACE')
_vg = ob_woodpecker.vertex_groups.new(name='Wing.001.R.001')
for _i, _w in zip([230, 239, 240, 247, 269, 300, 301, 302, 303, 304, 305, 306, 307, 308, 309, 310, 311, 312, 313, 314, 315, 316, 317, 318, 319, 323, 324], [0.1206, 0.08099, 0.08189, 0.1148, 0.1454, 0.9111, 0.9015, 0.07275, 0.0118, 0.9437, 0.9259, 0.01934, 0.2851, 0.282, 0.9441, 0.9372, 0.07646, 0.06869, 0.01375, 0.9692, 0.02007, 0.8941, 0.8903, 0.2827, 0.293, 0.08761, 0.08435]): _vg.add([_i], _w, 'REPLACE')
_vg = ob_woodpecker.vertex_groups.new(name='pelvis.L')
for _i, _w in zip([4, 5, 7, 8], [0.8874, 0.8507, 0.9175, 0.2537]): _vg.add([_i], _w, 'REPLACE')
_vg = ob_woodpecker.vertex_groups.new(name='thigh.L')
for _i, _w in zip([4, 5, 8], [0.06244, 0.1022, 0.6996]): _vg.add([_i], _w, 'REPLACE')
_vg = ob_woodpecker.vertex_groups.new(name='shin.L')
for _i, _w in zip([0, 1, 2, 3, 4, 5, 7, 8, 11, 13, 18, 19, 20, 21, 22, 35, 36, 37, 38, 39, 40, 41, 42, 43, 44, 45], [0.06648, 0.418, 0.05153, 0.4721, 0.04932, 0.04312, 0.06265, 0.04249, 0.464, 0.4643, 0.9638, 0.9678, 0.9792, 0.978, 0.974, 0.1771, 0.4291, 0.4289, 0.4709, 0.4617, 0.4491, 0.4569, 0.4648, 0.4596, 0.4588, 0.4619]): _vg.add([_i], _w, 'REPLACE')
_vg = ob_woodpecker.vertex_groups.new(name='foot.L')
for _i, _w in zip([0, 1, 2, 3, 6, 11, 12, 13, 15, 16, 35, 36, 37, 38, 39, 40, 41, 42, 43, 44, 45], [0.8792, 0.5825, 0.9115, 0.5254, 0.9465, 0.5023, 0.03344, 0.5013, 0.005361, 0.05519, 0.822, 0.5679, 0.5587, 0.5194, 0.5245, 0.5456, 0.5365, 0.5295, 0.5349, 0.5352, 0.5324]): _vg.add([_i], _w, 'REPLACE')
_vg = ob_woodpecker.vertex_groups.new(name='toes_parent.L')
for _i, _w in zip([0, 10, 12, 13, 14, 15, 16, 17, 23, 25, 26, 27, 28, 29, 30, 31, 32, 33, 34], [0.05066, 0.1508, 0.1022, 0.02871, 0.9145, 0.9618, 0.9165, 0.8379, 0.009893, 0.9867, 0.984, 0.9843, 0.003612, 0.05137, 0.981, 0.008766, 0.9865, 0.9867, 0.003372]): _vg.add([_i], _w, 'REPLACE')
_vg = ob_woodpecker.vertex_groups.new(name='foot.L.001')
for _i, _w in zip([2, 9, 10, 11, 12, 14, 17, 23, 24, 28, 29, 31, 34], [0.01498, 0.9625, 0.8241, 0.004456, 0.8461, 0.06953, 0.1318, 0.9653, 0.9771, 0.9674, 0.9432, 0.9665, 0.969]): _vg.add([_i], _w, 'REPLACE')
_vg = ob_woodpecker.vertex_groups.new(name='pelvis.R')
for _i, _w in zip([49, 50, 52, 56], [0.8857, 0.8502, 0.9167, 0.2509]): _vg.add([_i], _w, 'REPLACE')
_vg = ob_woodpecker.vertex_groups.new(name='thigh.R')
for _i, _w in zip([49, 50, 56], [0.06445, 0.1031, 0.7033]): _vg.add([_i], _w, 'REPLACE')
_vg = ob_woodpecker.vertex_groups.new(name='shin.R')
for _i, _w in zip([46, 47, 48, 49, 50, 52, 53, 56, 57, 58, 60, 65, 66, 67, 68, 69, 82, 83, 84, 85, 86, 87, 88, 89, 90, 91], [0.07283, 0.476, 0.06441, 0.04879, 0.04244, 0.06303, 0.481, 0.04078, 0.4815, 0.4835, 0.4788, 0.9648, 0.9735, 0.9791, 0.9809, 0.9755, 0.4903, 0.5, 0.4917, 0.489, 0.4935, 0.4942, 0.4938, 0.4942, 0.4942, 0.494]): _vg.add([_i], _w, 'REPLACE')
_vg = ob_woodpecker.vertex_groups.new(name='foot.R')
for _i, _w in zip([46, 47, 48, 51, 53, 57, 58, 59, 60, 62, 63, 82, 83, 84, 85, 86, 87, 88, 89, 90, 91], [0.8729, 0.5239, 0.8906, 0.9474, 0.5188, 0.5031, 0.4895, 0.03126, 0.4864, 0.00331, 0.05545, 0.5046, 0.4996, 0.4983, 0.4985, 0.5003, 0.4997, 0.499, 0.4997, 0.4996, 0.4994]): _vg.add([_i], _w, 'REPLACE')
_vg = ob_woodpecker.vertex_groups.new(name='toes_parent.R')
for _i, _w in zip([46, 55, 59, 60, 61, 62, 63, 64, 70, 72, 73, 74, 75, 76, 77, 78, 79, 80, 81], [0.05059, 0.1485, 0.09802, 0.03144, 0.9127, 0.9623, 0.9158, 0.8316, 0.006986, 0.9866, 0.9837, 0.9841, 0.001088, 0.04636, 0.9806, 0.00558, 0.9862, 0.9864, 0.0003733]): _vg.add([_i], _w, 'REPLACE')
_vg = ob_woodpecker.vertex_groups.new(name='foot.R.001')
for _i, _w in zip([48, 54, 55, 59, 61, 64, 70, 71, 75, 76, 78, 81], [0.02948, 0.9621, 0.8262, 0.8568, 0.07086, 0.1373, 0.9667, 0.9779, 0.9688, 0.9464, 0.9681, 0.9706]): _vg.add([_i], _w, 'REPLACE')
_vg = ob_woodpecker.vertex_groups.new(name='spine.007')
for _i, _w in zip([92, 95, 102, 112, 113, 119, 125, 133, 137, 148, 150, 208, 209, 230, 233, 240, 248, 249, 255, 261, 269, 307, 308], [0.09604, 0.1056, 0.05792, 0.1017, 0.06384, 0.1105, 0.6505, 0.003567, 0.07487, 0.08316, 0.8063, 0.04921, 0.03743, 0.09627, 0.1056, 0.05805, 0.101, 0.06329, 0.1103, 0.6524, 0.00368, 0.04945, 0.03764]): _vg.add([_i], _w, 'REPLACE')
_vg = ob_woodpecker.vertex_groups.new(name='spine.002')
for _i, _w in zip([92, 95, 102, 112, 113, 114, 119, 121, 122, 125, 131, 134, 137, 143, 146, 150, 161, 209, 230, 233, 240, 248, 249, 250, 255, 257, 258, 261, 267, 308], [0.021, 0.4204, 0.05023, 0.818, 0.866, 0.008265, 0.6393, 0.0001297, 0.07418, 0.1967, 0.007316, 0.09095, 0.4761, 0.9854, 0.001723, 0.1524, 0.9669, 0.0004298, 0.0208, 0.4206, 0.0502, 0.8196, 0.8674, 0.008078, 0.6401, 0.0001413, 0.0742, 0.1959, 0.00712, 0.0003562]): _vg.add([_i], _w, 'REPLACE')
_vg = ob_woodpecker.vertex_groups.new(name='spine.001')
for _i, _w in zip([114, 131, 162, 250, 267], [0.05464, 0.1691, 0.1583, 0.05464, 0.1691]): _vg.add([_i], _w, 'REPLACE')
_vg = ob_woodpecker.vertex_groups.new(name='spine.003')
for _i, _w in zip([106, 112, 114, 116, 131, 132, 144, 145, 162, 163, 248, 250, 252, 267, 268], [0.9995, 0.04704, 0.9667, 0.9953, 0.9666, 0.9951, 0.9954, 0.9993, 0.9991, 0.9996, 0.0462, 0.9669, 0.9953, 0.9668, 0.9951]): _vg.add([_i], _w, 'REPLACE')
_m = ob_woodpecker.modifiers.new('Armature', 'ARMATURE')
_m.object = ob_metarig
ob_metarig.location = (0.0, 0.0, 0.0)
ob_metarig.hide_render = True
ob_metarig.show_in_front = True

# ---- collection membership
col_collection.objects.link(ob_woodpecker)
col_collection.objects.link(ob_metarig)

# ---- scene / render settings (as saved in the file)
scene.frame_start = 2; scene.frame_end = 220; scene.frame_set(74)
scene.render.engine = 'BLENDER_EEVEE_NEXT'
bpy.context.view_layer.update()

# ---- added for rendering (the .blend has no active camera and no usable light): camera, sun
cam_auto = bpy.data.cameras.new('AutoCamera')
cam_auto.lens = 50.0
cam_auto.sensor_width = 36.0
cam_auto.clip_end = 1000.0
ob_auto_camera = bpy.data.objects.new('AutoCamera', cam_auto)
scene.collection.objects.link(ob_auto_camera)
ob_auto_camera.location = (11.5065, -14.6711, 12.5126)
ob_auto_camera.rotation_euler = (1.09748, -7.21219e-08, 0.694738)
scene.camera = ob_auto_camera
light_auto_sun = bpy.data.lights.new('AutoSun', 'SUN')
light_auto_sun.energy = 3.0
light_auto_sun.angle = 0.0523599
ob_auto_sun = bpy.data.objects.new('AutoSun', light_auto_sun)
scene.collection.objects.link(ob_auto_sun)
ob_auto_sun.rotation_euler = (0.872665, 0.174533, 0.523599)
bpy.context.view_layer.update()
